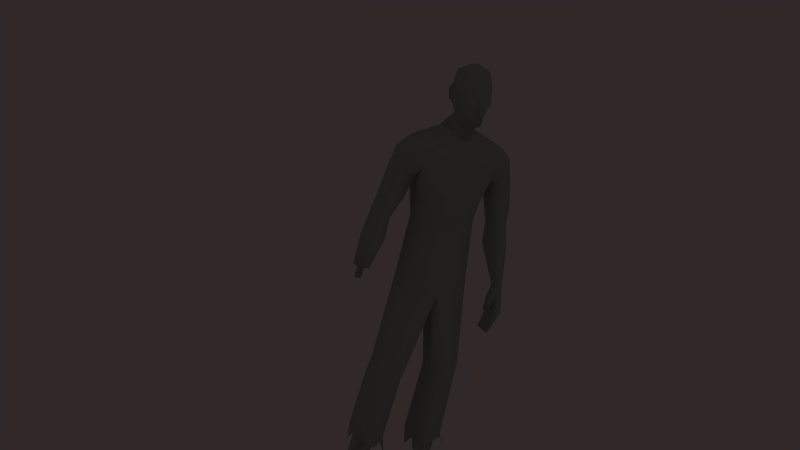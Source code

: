 # Source: zombie.blend  (saved by Blender 2.63.11; exported with 4.5.12 LTS)
import bpy
from mathutils import Matrix  # noqa: F401  (used for matrix-valued properties, if any)

bpy.ops.wm.read_factory_settings(use_empty=True)
scene = bpy.context.scene
scene.name = 'Scene'

# ---- collections
col_collection_1 = bpy.data.collections.new('Collection 1'); scene.collection.children.link(col_collection_1)

# ---- materials (node trees are filled in below, after node groups)
mat_material0 = bpy.data.materials.new('Material0')
mat_material0.alpha_threshold = 0.0
mat_material0.use_transparent_shadow = False
mat_material0.diffuse_color = (0.5098, 0.5098, 0.5098, 1.0)
mat_material0.specular_color = (0.0, 0.0, 0.0)
mat_material0.roughness = 0.5
mat_material0.specular_intensity = 1.0
mat_material0.line_color = (0.0, 0.0, 0.0, 1.0)

# ---- material node trees

# ---- world
world_world = bpy.data.worlds.new('World'); scene.world = world_world
world_world.color = (0.0291, 0.02243, 0.02169)
world_world.use_sun_shadow = False
world_world.sun_shadow_jitter_overblur = 0.0
world_world.cycles.sampling_method = 'MANUAL'
world_world.cycles.sample_map_resolution = 256

# ---- cameras
cam_camera = bpy.data.cameras.new('Camera')
cam_camera.clip_end = 100.0
cam_camera.lens = 35.0
cam_camera.sensor_width = 32.0
cam_camera.sensor_height = 18.0
cam_camera.ortho_scale = 7.314
cam_camera.dof.focus_distance = 0.0
cam_camera.dof.aperture_fstop = 128.0

# ---- lights
light_lamp = bpy.data.lights.new('Lamp', 'POINT')
light_lamp.transmission_factor = 0.0
light_lamp.cutoff_distance = 30.0
light_lamp.energy = 100.0
light_lamp.shadow_buffer_clip_start = 1.001
light_lamp.shadow_soft_size = 1.0
light_lamp.shadow_maximum_resolution = 0.006
light_lamp.use_absolute_resolution = True
light_lamp.cycles.use_multiple_importance_sampling = False

# ---- meshes
me_regroup02 = bpy.data.meshes.new('Regroup02')
me_regroup02.from_pydata([(1.034, 0.02144, 16.47), (1.034, 0.1357, 16.52), (1.182, 0.04753, 16.56), (1.182, 0.02144, 16.56), (0.9545, 0.2642, 15.93), (0.9545, 0.3219, 16.35), (1.034, 0.02144, 15.91), (1.065, 0.02144, 17.01), (1.065, 0.04831, 17.01), (1.057, 0.07668, 16.95), (0.9432, 0.3624, 16.88), (0.9545, 0.4085, 16.62), (0.8864, 0.5431, 16.78), (0.7364, 0.5815, 17.09), (0.903, 0.3796, 17.05), (1.008, 0.3604, 17.17), (1.08, 0.02144, 17.28), (0.8636, 0.4565, 17.51), (0.9545, 0.02144, 17.65), (0.4886, 0.02144, 15.86), (0.4886, 0.2703, 15.87), (0.4722, 0.02144, 15.26), (0.2917, 0.4333, 15.58), (0.6818, 0.4471, 17.78), (0.7386, 0.02144, 17.89), (0.03409, 0.5433, 16.39), (0.5657, 0.504, 16.37), (0.03409, 0.4822, 16.17), (-0.4375, 0.5833, 15.68), (-0.02811, 0.7636, 17.25), (0.1651, 0.6815, 17.14), (-0.1986, 0.7636, 17.04), (0.1423, 0.6815, 16.77), (-0.03947, 0.7636, 16.68), (-0.03947, 0.6886, 16.68), (0.5148, 0.651, 16.88), (-0.3103, 0.5958, 16.91), (-0.1986, 0.6886, 17.04), (-0.4012, 0.5541, 17.23), (-0.02811, 0.6886, 17.25), (-0.2611, 0.5208, 17.8), (0.2162, 0.5458, 17.92), (-0.2866, 0.3208, 16.21), (-0.2554, 0.3208, 16.43), (-0.3075, 0.3208, 16.68), (-0.2449, 0.3751, 16.71), (-0.4429, 0.02144, 16.9), (-0.6095, 0.02144, 17.24), (-0.5783, 0.02144, 17.68), (-0.3908, 0.02144, 18.0), (0.203, 0.02144, 18.13), (-0.4116, 0.02144, 16.68), (-0.3908, 0.02144, 16.41), (-0.4637, 0.02144, 16.18), (-0.7584, 0.6208, 15.59), (-0.8795, 0.02144, 15.5), (-0.7137, 0.02144, 15.83), (1.182, -0.004646, 16.56), (1.034, -0.09281, 16.52), (0.9545, -0.2213, 15.93), (0.9545, -0.279, 16.35), (1.065, -0.005431, 17.01), (1.057, -0.0338, 16.95), (0.9432, -0.3195, 16.88), (0.9545, -0.3656, 16.62), (0.8864, -0.5002, 16.78), (0.7364, -0.5386, 17.09), (0.903, -0.3367, 17.05), (1.008, -0.3175, 17.17), (0.8636, -0.4136, 17.51), (0.4886, -0.2274, 15.87), (0.2917, -0.3904, 15.58), (0.6818, -0.4042, 17.78), (0.5657, -0.4611, 16.37), (0.03409, -0.5004, 16.39), (0.03409, -0.4393, 16.17), (-0.4375, -0.5404, 15.68), (-0.1986, -0.7207, 17.04), (0.1651, -0.6386, 17.14), (-0.02811, -0.7207, 17.25), (-0.03947, -0.7207, 16.68), (0.1423, -0.6386, 16.77), (-0.03947, -0.6457, 16.68), (0.5148, -0.6081, 16.88), (-0.1986, -0.6457, 17.04), (-0.3103, -0.5529, 16.91), (-0.4012, -0.5113, 17.23), (-0.02811, -0.6457, 17.25), (-0.2611, -0.4779, 17.8), (0.2162, -0.5029, 17.92), (-0.2866, -0.2779, 16.21), (-0.2554, -0.2779, 16.43), (-0.2449, -0.3323, 16.71), (-0.3075, -0.2779, 16.68), (-0.7584, -0.5779, 15.59), (0.1842, 3.171, 8.334), (-0.06501, 3.12, 9.5), (-0.06249, 2.942, 9.446), (-0.2539, 3.412, 8.351), (-0.3743, 3.214, 9.497), (-0.2482, 2.854, 8.284), (-0.288, 2.842, 8.845), (-0.5451, 2.875, 9.404), (-0.7172, 2.993, 8.276), (-0.5478, 3.173, 9.462), (-0.7226, 3.259, 8.325), (0.1292, 2.782, 7.429), (0.1831, 2.949, 8.304), (0.133, 2.673, 7.491), (-0.2055, 2.624, 7.514), (-0.2099, 2.831, 7.38), (-0.5673, 2.671, 7.464), (-0.5715, 2.773, 7.411), (0.08364, 2.939, 8.857), (-0.1467, 2.529, 8.358), (0.06548, 2.683, 8.313), (0.0325, 2.503, 8.38), (-0.1428, 2.676, 8.306), (-0.1179, 2.588, 9.004), (-0.1732, 2.896, 9.428), (-0.3715, 2.85, 9.411), (-0.284, 2.626, 8.944), (0.07114, 2.803, 8.811), (-0.105, 1.907, 15.06), (-0.6847, 2.234, 14.67), (-0.5624, 1.864, 15.1), (0.05239, 2.226, 14.69), (-0.3877, 2.526, 13.86), (0.0584, 2.419, 13.97), (-0.7352, 2.396, 14.0), (-0.8438, 1.503, 14.72), (-0.6354, 1.503, 15.28), (0.0, 1.503, 15.14), (0.4042, 1.503, 14.74), (0.4042, 1.503, 14.12), (-0.8646, 1.503, 14.18), (0.07021, 1.622, 13.7), (-0.3854, 1.503, 13.87), (-0.39, 1.622, 13.7), (-0.7488, 1.622, 13.7), (0.111, 2.603, 12.93), (0.111, 1.922, 12.83), (-0.4217, 1.784, 12.81), (-0.419, 2.763, 12.96), (-0.837, 1.922, 12.83), (-0.837, 2.583, 12.93), (-0.02507, 2.718, 11.98), (-0.02507, 2.326, 11.9), (-0.4434, 2.121, 11.89), (-0.4413, 2.928, 12.01), (-0.7696, 2.175, 11.9), (-0.7696, 2.837, 11.99), (0.05802, 2.884, 11.16), (0.06362, 2.415, 11.08), (-0.4292, 2.171, 11.03), (-0.4356, 3.134, 11.16), (-0.8155, 2.236, 11.02), (-0.8215, 3.025, 11.1), (-0.2957, -3.154, 9.513), (-0.1465, -2.948, 9.505), (-0.1488, -3.085, 9.521), (-0.2926, -2.873, 9.487), (-0.4271, -3.101, 9.495), (-0.4245, -2.921, 9.478), (-0.159, -2.886, 9.93), (-0.1613, -3.023, 9.946), (-0.3082, -3.091, 9.938), (-0.3051, -2.81, 9.912), (-0.4396, -3.038, 9.92), (-0.437, -2.859, 9.903), (0.05502, -2.757, 10.0), (0.04927, -3.098, 10.04), (-0.3178, -3.27, 10.02), (-0.3103, -2.567, 9.955), (-0.6464, -3.138, 9.976), (-0.64, -2.689, 9.933), (0.7163, 1.347, -0.02756), (0.2343, 1.172, -0.02756), (0.606, 2.071, -0.02756), (-0.083, 2.232, -0.02756), (-1.366, 1.261, -0.01855), (-1.455, 2.051, -0.01855), (-1.632, 1.681, -0.01855), (-0.7532, 1.35, 0.8009), (-0.3741, 1.124, 2.295), (-0.6427, 0.9428, 2.289), (-1.077, 1.246, 0.796), (-0.7914, 1.687, 0.8519), (-0.4356, 1.655, 2.356), (-1.187, 1.772, 0.8884), (-0.8196, 1.773, 2.399), (-1.279, 0.9136, 2.288), (-1.358, 1.511, 0.8367), (-1.329, 1.739, 2.407), (-1.428, 1.352, 2.341), (0.7163, 1.329, 0.1979), (0.2343, 1.154, 0.1979), (0.606, 2.053, 0.1979), (-0.09689, 2.214, 0.1979), (-1.366, 1.248, 0.1829), (-1.455, 2.038, 0.1829), (-1.632, 1.668, 0.1829), (0.606, -2.028, -0.02756), (0.2343, -1.129, -0.02756), (0.7163, -1.304, -0.02756), (-0.083, -2.189, -0.02756), (-1.366, -1.218, -0.01855), (-1.455, -2.008, -0.01855), (-1.632, -1.638, -0.01855), (-0.6427, -0.8999, 2.289), (-0.3741, -1.081, 2.295), (-0.7532, -1.307, 0.8009), (-1.077, -1.203, 0.796), (-0.4356, -1.612, 2.356), (-0.7914, -1.644, 0.8519), (-0.8196, -1.73, 2.399), (-1.187, -1.73, 0.8884), (-1.279, -0.8707, 2.288), (-1.358, -1.468, 0.8367), (-1.329, -1.696, 2.407), (-1.428, -1.31, 2.341), (0.7163, -1.286, 0.1979), (0.2343, -1.111, 0.1979), (0.606, -2.01, 0.1979), (-0.09689, -2.171, 0.1979), (-1.366, -1.205, 0.1829), (-1.455, -1.996, 0.1829), (-1.632, -1.625, 0.1829), (0.5714, 0.02144, 9.196), (0.6091, 0.6238, 9.377), (0.7014, 0.02144, 10.48), (0.5903, 0.6558, 10.44), (0.0, 1.374, 9.818), (0.0, 1.305, 10.77), (-0.8286, 1.307, 9.773), (-0.566, 1.351, 10.8), (0.1287, 0.5816, 5.813), (0.25, 0.02144, 8.565), (0.4438, 0.8519, 5.82), (0.3302, 1.496, 5.896), (-0.07881, 1.822, 5.95), (-0.6607, 0.02144, 8.776), (-0.6177, 0.538, 5.811), (-0.6765, 1.772, 5.959), (0.3228, 0.8988, 5.301), (-0.02695, 0.6285, 5.307), (0.1769, 1.518, 5.352), (-0.2344, 1.869, 5.444), (-0.7733, 0.5849, 5.305), (-0.8321, 1.819, 5.453), (-0.1515, 0.9769, 2.403), (-0.5312, 0.7066, 2.395), (-0.2384, 1.771, 2.487), (-0.7812, 1.947, 2.547), (-1.431, 0.663, 2.394), (-1.501, 1.897, 2.557), (-0.2273, 1.152, 2.048), (-1.157, 2.029, 1.989), (-0.4183, 2.229, 1.66), (0.0, 0.7394, 1.798), (-0.9091, 0.5394, 1.813), (0.6091, -0.5809, 9.377), (0.5903, -0.613, 10.44), (0.0, -1.331, 9.818), (0.0, -1.262, 10.77), (-0.566, -1.308, 10.8), (-0.8286, -1.264, 9.773), (0.1287, -0.5388, 5.813), (0.4438, -0.809, 5.82), (0.3302, -1.453, 5.896), (-0.07881, -1.779, 5.95), (-0.6177, -0.4951, 5.811), (-0.6765, -1.729, 5.959), (0.3228, -0.8559, 5.301), (-0.02695, -0.5856, 5.307), (0.1769, -1.475, 5.352), (-0.2344, -1.826, 5.444), (-0.7733, -0.542, 5.305), (-0.8321, -1.776, 5.453), (-0.1515, -0.934, 2.403), (-0.5312, -0.6638, 2.395), (-0.2384, -1.728, 2.487), (-0.7812, -1.904, 2.547), (-1.431, -0.6201, 2.394), (-1.501, -1.854, 2.557), (-0.2273, -1.109, 2.048), (-1.157, -1.986, 1.989), (-0.4183, -2.186, 1.66), (0.0, -0.6965, 1.798), (-0.9091, -0.4965, 1.813), (-1.071, 0.02144, 9.642), (-0.8854, 0.02144, 10.73), (-1.018, 0.7071, 9.72), (-0.7961, 0.6416, 10.76), (-0.7921, 1.194, 5.877), (-0.9477, 1.241, 5.37), (-1.641, 1.319, 2.466), (-1.736, 1.654, 1.865), (-1.761, 0.9894, 2.137), (-1.018, -0.6642, 9.72), (-0.7961, -0.5988, 10.76), (-0.7921, -1.151, 5.877), (-0.9477, -1.198, 5.37), (-1.641, -1.276, 2.466), (-1.736, -1.611, 1.865), (-1.761, -0.9465, 2.137), (0.7986, 0.02144, 12.11), (0.4792, 0.7833, 12.09), (0.7153, 0.9583, 13.04), (0.9444, 0.02144, 13.09), (0.7153, 1.058, 14.11), (0.9444, 0.02144, 14.21), (0.375, 1.083, 14.88), (0.0, 1.208, 12.07), (0.0, 1.358, 13.04), (0.0, 1.075, 15.42), (0.4792, -0.7404, 12.09), (0.7153, -0.9154, 13.04), (0.7153, -1.015, 14.11), (0.375, -1.04, 14.88), (0.0, -1.165, 12.07), (0.0, -1.315, 13.04), (0.4042, -1.46, 14.12), (0.4042, -1.46, 14.74), (0.0, -1.46, 15.14), (0.0, -1.032, 15.42), (-0.3854, -1.46, 13.87), (-0.6354, -1.46, 15.28), (0.07021, -1.579, 13.7), (-0.5451, 1.254, 12.08), (-0.7188, 1.404, 13.03), (-0.7426, 0.6416, 12.04), (-0.9152, 0.6416, 13.01), (-1.094, 0.6416, 14.22), (-1.058, 0.6416, 14.72), (-0.933, 0.6416, 15.27), (-0.8318, 0.02144, 11.91), (-0.8973, 0.02144, 12.87), (-1.04, 0.02144, 14.12), (-1.04, 0.02144, 14.66), (-0.9509, 0.02144, 15.2), (-0.5451, -1.211, 12.08), (-0.7188, -1.361, 13.03), (-0.8646, -1.46, 14.18), (-0.7426, -0.5988, 12.04), (-0.9152, -0.5988, 13.01), (-1.094, -0.5988, 14.22), (-0.8438, -1.46, 14.72), (-1.058, -0.5988, 14.72), (-0.933, -0.5988, 15.27), (-0.39, -1.579, 13.7), (-0.5624, -1.821, 15.1), (-0.6847, -2.191, 14.67), (-0.105, -1.864, 15.06), (0.05239, -2.183, 14.69), (0.0584, -2.376, 13.97), (-0.3877, -2.483, 13.86), (-0.7352, -2.354, 14.0), (-0.7488, -1.579, 13.7), (0.111, -2.56, 12.93), (0.111, -1.879, 12.83), (-0.4217, -1.742, 12.81), (-0.419, -2.72, 12.96), (-0.837, -1.879, 12.83), (-0.837, -2.54, 12.93), (-0.02507, -2.675, 11.98), (-0.02507, -2.283, 11.9), (-0.4434, -2.078, 11.89), (-0.4413, -2.885, 12.01), (-0.7696, -2.133, 11.9), (-0.7696, -2.794, 11.99), (0.05802, -2.841, 11.16), (0.06362, -2.372, 11.08), (-0.4292, -2.128, 11.03), (-0.4356, -3.091, 11.16), (-0.8155, -2.193, 11.02), (-0.8215, -2.982, 11.1)], [], [(0, 1, 2), (0, 2, 3), (0, 4, 5), (0, 5, 1), (0, 6, 4), (2, 7, 3), (2, 8, 7), (2, 1, 9), (9, 8, 2), (1, 10, 9), (1, 5, 11), (11, 10, 1), (11, 12, 10), (12, 13, 10), (9, 10, 14), (10, 13, 14), (13, 15, 14), (14, 15, 9), (15, 8, 9), (8, 16, 7), (8, 15, 16), (15, 17, 16), (17, 18, 16), (15, 13, 17), (19, 4, 6), (19, 20, 4), (19, 21, 20), (21, 22, 20), (18, 23, 24), (18, 17, 23), (4, 25, 26), (4, 20, 25), (20, 27, 25), (20, 22, 27), (22, 28, 27), (29, 30, 31), (32, 33, 31), (30, 32, 31), (32, 25, 34), (32, 35, 26), (26, 5, 4), (5, 26, 11), (26, 35, 12), (26, 12, 11), (35, 13, 12), (26, 25, 32), (35, 32, 30), (34, 36, 37), (36, 38, 37), (38, 39, 37), (38, 40, 39), (39, 40, 41), (41, 23, 30), (23, 17, 30), (41, 30, 39), (17, 13, 30), (30, 13, 35), (27, 28, 42), (27, 42, 25), (42, 43, 25), (25, 43, 34), (43, 44, 45), (45, 36, 34), (44, 46, 36), (46, 38, 36), (46, 47, 38), (47, 48, 38), (48, 40, 38), (40, 48, 49), (41, 40, 49), (49, 50, 41), (50, 24, 41), (24, 23, 41), (45, 34, 43), (45, 44, 36), (44, 51, 46), (43, 52, 44), (52, 51, 44), (42, 52, 43), (42, 53, 52), (54, 55, 56), (28, 54, 42), (54, 56, 42), (56, 53, 42), (32, 34, 33), (29, 39, 30), (33, 34, 37), (33, 37, 31), (31, 37, 39), (31, 39, 29), (0, 57, 58), (0, 3, 57), (0, 59, 6), (0, 60, 59), (0, 58, 60), (3, 7, 57), (7, 61, 57), (62, 58, 57), (57, 61, 62), (62, 63, 58), (64, 60, 58), (58, 63, 64), (63, 65, 64), (63, 66, 65), (67, 63, 62), (67, 66, 63), (67, 68, 66), (62, 68, 67), (62, 61, 68), (7, 16, 61), (16, 68, 61), (16, 69, 68), (16, 18, 69), (69, 66, 68), (6, 59, 19), (59, 70, 19), (70, 21, 19), (70, 71, 21), (24, 72, 18), (72, 69, 18), (73, 74, 59), (74, 70, 59), (74, 75, 70), (75, 71, 70), (75, 76, 71), (77, 78, 79), (77, 80, 81), (77, 81, 78), (82, 74, 81), (73, 83, 81), (59, 60, 73), (64, 73, 60), (65, 83, 73), (64, 65, 73), (65, 66, 83), (81, 74, 73), (78, 81, 83), (84, 85, 82), (84, 86, 85), (84, 87, 86), (87, 88, 86), (89, 88, 87), (78, 72, 89), (78, 69, 72), (87, 78, 89), (78, 66, 69), (83, 66, 78), (90, 76, 75), (74, 90, 75), (74, 91, 90), (82, 91, 74), (92, 93, 91), (82, 85, 92), (85, 46, 93), (85, 86, 46), (86, 47, 46), (86, 48, 47), (86, 88, 48), (49, 48, 88), (49, 88, 89), (89, 50, 49), (89, 24, 50), (89, 72, 24), (91, 82, 92), (85, 93, 92), (46, 51, 93), (93, 52, 91), (93, 51, 52), (91, 52, 90), (52, 53, 90), (56, 55, 94), (90, 94, 76), (90, 56, 94), (90, 53, 56), (80, 82, 81), (78, 87, 79), (84, 82, 80), (77, 84, 80), (87, 84, 77), (79, 87, 77), (95, 96, 97), (98, 99, 96), (98, 96, 95), (100, 101, 102), (100, 102, 103), (103, 102, 104), (103, 104, 105), (105, 104, 99), (105, 99, 98), (106, 95, 107), (106, 107, 108), (108, 107, 100), (108, 100, 109), (110, 98, 95), (110, 95, 106), (109, 100, 103), (109, 103, 111), (111, 103, 105), (111, 105, 112), (112, 105, 98), (112, 98, 110), (107, 95, 113), (97, 113, 95), (114, 115, 116), (100, 107, 101), (114, 117, 115), (113, 101, 107), (118, 119, 120), (118, 120, 121), (118, 97, 119), (118, 113, 97), (122, 113, 118), (121, 120, 101), (101, 113, 122), (116, 118, 121), (116, 121, 114), (115, 122, 118), (115, 118, 116), (114, 121, 101), (114, 101, 117), (117, 101, 122), (117, 122, 115), (101, 120, 102), (106, 108, 109), (106, 109, 110), (110, 109, 111), (110, 111, 112), (123, 124, 125), (123, 126, 124), (127, 126, 128), (124, 127, 129), (126, 127, 124), (124, 130, 131), (124, 131, 125), (123, 131, 132), (125, 131, 123), (123, 132, 133), (123, 133, 126), (126, 133, 134), (126, 134, 128), (129, 135, 130), (129, 130, 124), (128, 134, 136), (136, 137, 138), (138, 135, 139), (139, 135, 129), (140, 128, 136), (140, 136, 141), (141, 136, 138), (141, 138, 142), (143, 127, 128), (143, 128, 140), (142, 138, 139), (142, 139, 144), (144, 139, 129), (144, 129, 145), (145, 129, 127), (145, 127, 143), (146, 140, 141), (146, 141, 147), (147, 141, 142), (147, 142, 148), (149, 143, 140), (149, 140, 146), (148, 142, 144), (148, 144, 150), (150, 144, 145), (150, 145, 151), (151, 145, 143), (151, 143, 149), (152, 146, 147), (152, 147, 153), (153, 147, 148), (153, 148, 154), (155, 149, 146), (155, 146, 152), (154, 148, 150), (154, 150, 156), (156, 150, 151), (156, 151, 157), (157, 151, 149), (157, 149, 155), (96, 152, 153), (96, 153, 97), (97, 153, 154), (97, 154, 120), (99, 155, 152), (99, 152, 96), (120, 154, 156), (120, 156, 102), (102, 156, 157), (102, 157, 104), (104, 157, 155), (104, 155, 99), (158, 159, 160), (158, 161, 159), (158, 162, 161), (161, 162, 163), (159, 164, 165), (159, 165, 160), (160, 165, 166), (160, 166, 158), (161, 167, 164), (161, 164, 159), (158, 166, 168), (158, 168, 162), (162, 168, 169), (162, 169, 163), (163, 169, 167), (163, 167, 161), (164, 170, 171), (164, 171, 165), (165, 171, 172), (165, 172, 166), (167, 173, 170), (167, 170, 164), (166, 172, 174), (166, 174, 168), (168, 174, 175), (168, 175, 169), (169, 175, 173), (169, 173, 167), (176, 177, 178), (177, 179, 178), (177, 180, 179), (180, 181, 179), (180, 182, 181), (183, 184, 185), (183, 185, 186), (187, 188, 184), (187, 184, 183), (189, 190, 188), (189, 188, 187), (186, 185, 191), (186, 191, 192), (189, 193, 190), (192, 193, 189), (192, 191, 194), (192, 194, 193), (195, 183, 186), (195, 186, 196), (197, 187, 183), (197, 183, 195), (198, 189, 187), (198, 187, 197), (199, 186, 192), (196, 186, 199), (200, 192, 189), (200, 189, 198), (199, 192, 201), (201, 192, 200), (176, 195, 196), (176, 196, 177), (178, 197, 195), (178, 195, 176), (179, 198, 197), (179, 197, 178), (177, 196, 199), (177, 199, 180), (181, 200, 198), (181, 198, 179), (180, 199, 201), (180, 201, 182), (182, 201, 200), (182, 200, 181), (202, 203, 204), (202, 205, 203), (205, 206, 203), (205, 207, 206), (207, 208, 206), (209, 210, 211), (212, 209, 211), (210, 213, 214), (211, 210, 214), (213, 215, 216), (214, 213, 216), (217, 209, 212), (218, 217, 212), (215, 219, 216), (216, 219, 218), (220, 217, 218), (219, 220, 218), (212, 211, 221), (222, 212, 221), (211, 214, 223), (221, 211, 223), (214, 216, 224), (223, 214, 224), (218, 212, 225), (225, 212, 222), (216, 218, 226), (224, 216, 226), (227, 218, 225), (226, 218, 227), (222, 221, 204), (203, 222, 204), (221, 223, 202), (204, 221, 202), (223, 224, 205), (202, 223, 205), (225, 222, 203), (206, 225, 203), (224, 226, 207), (205, 224, 207), (227, 225, 206), (208, 227, 206), (226, 227, 208), (207, 226, 208), (228, 229, 230), (229, 231, 230), (229, 232, 231), (232, 233, 231), (232, 234, 235), (235, 233, 232), (236, 228, 237), (238, 228, 236), (238, 229, 228), (239, 229, 238), (239, 232, 229), (240, 232, 239), (236, 237, 241), (236, 241, 242), (243, 234, 232), (243, 232, 240), (244, 238, 236), (244, 236, 245), (246, 239, 238), (246, 238, 244), (247, 240, 239), (247, 239, 246), (245, 236, 242), (245, 242, 248), (249, 243, 240), (249, 240, 247), (250, 244, 245), (250, 245, 251), (252, 246, 244), (252, 244, 250), (252, 247, 246), (253, 247, 252), (251, 245, 248), (251, 248, 254), (255, 249, 247), (255, 247, 253), (184, 250, 251), (184, 251, 185), (188, 252, 250), (188, 250, 184), (190, 253, 252), (190, 252, 188), (185, 251, 254), (185, 254, 191), (193, 255, 253), (193, 253, 190), (256, 252, 250), (253, 257, 255), (252, 258, 253), (259, 250, 251), (260, 251, 254), (230, 261, 228), (230, 262, 261), (262, 263, 261), (262, 264, 263), (265, 266, 263), (263, 264, 265), (237, 228, 267), (267, 228, 268), (228, 261, 268), (268, 261, 269), (261, 263, 269), (269, 263, 270), (241, 237, 267), (271, 241, 267), (263, 266, 272), (270, 263, 272), (267, 268, 273), (274, 267, 273), (268, 269, 275), (273, 268, 275), (269, 270, 276), (275, 269, 276), (271, 267, 274), (277, 271, 274), (270, 272, 278), (276, 270, 278), (274, 273, 279), (280, 274, 279), (273, 275, 281), (279, 273, 281), (275, 276, 281), (281, 276, 282), (277, 274, 280), (283, 277, 280), (276, 278, 284), (282, 276, 284), (280, 279, 210), (209, 280, 210), (279, 281, 213), (210, 279, 213), (281, 282, 215), (213, 281, 215), (283, 280, 209), (217, 283, 209), (282, 284, 219), (215, 282, 219), (279, 281, 285), (284, 286, 282), (282, 287, 281), (280, 279, 288), (283, 280, 289), (290, 291, 292), (292, 291, 293), (292, 293, 235), (235, 234, 292), (294, 292, 234), (294, 234, 243), (242, 241, 290), (294, 290, 292), (242, 290, 294), (248, 242, 294), (248, 294, 295), (295, 294, 243), (295, 243, 249), (254, 248, 295), (254, 295, 296), (296, 295, 249), (296, 249, 255), (191, 254, 296), (191, 296, 194), (194, 296, 255), (194, 255, 193), (296, 255, 297), (296, 298, 254), (299, 291, 290), (300, 291, 299), (265, 300, 299), (299, 266, 265), (266, 299, 301), (272, 266, 301), (290, 241, 271), (299, 290, 301), (301, 290, 271), (301, 271, 277), (302, 301, 277), (272, 301, 302), (278, 272, 302), (302, 277, 283), (303, 302, 283), (278, 302, 303), (284, 278, 303), (303, 283, 217), (220, 303, 217), (284, 303, 220), (219, 284, 220), (304, 284, 303), (283, 305, 303), (306, 231, 307), (230, 231, 306), (307, 308, 306), (306, 308, 309), (308, 310, 309), (309, 310, 311), (310, 21, 311), (310, 312, 21), (231, 233, 307), (307, 233, 313), (313, 308, 307), (313, 314, 308), (314, 134, 308), (308, 134, 310), (134, 133, 310), (133, 312, 310), (312, 133, 132), (312, 132, 315), (312, 315, 22), (21, 312, 22), (137, 134, 314), (132, 131, 315), (315, 131, 28), (315, 28, 22), (136, 134, 137), (316, 262, 306), (306, 262, 230), (306, 317, 316), (309, 317, 306), (309, 318, 317), (311, 318, 309), (311, 21, 318), (21, 319, 318), (316, 264, 262), (320, 264, 316), (316, 317, 320), (317, 321, 320), (317, 322, 321), (318, 322, 317), (318, 323, 322), (318, 319, 323), (324, 323, 319), (325, 324, 319), (71, 325, 319), (71, 319, 21), (321, 322, 326), (325, 327, 324), (76, 327, 325), (71, 76, 325), (326, 322, 328), (233, 329, 313), (233, 235, 329), (329, 314, 313), (329, 330, 314), (330, 137, 314), (137, 330, 135), (235, 293, 329), (293, 331, 329), (331, 330, 329), (331, 332, 330), (332, 135, 330), (332, 333, 135), (333, 130, 135), (333, 334, 130), (334, 131, 130), (334, 335, 131), (131, 335, 54), (54, 28, 131), (293, 291, 331), (291, 336, 331), (336, 332, 331), (336, 337, 332), (337, 333, 332), (337, 338, 333), (338, 334, 333), (338, 339, 334), (339, 335, 334), (339, 340, 335), (340, 54, 335), (340, 55, 54), (138, 137, 135), (320, 341, 264), (341, 265, 264), (320, 321, 341), (321, 342, 341), (321, 326, 342), (343, 342, 326), (341, 300, 265), (341, 344, 300), (341, 342, 344), (342, 345, 344), (342, 343, 345), (343, 346, 345), (343, 347, 346), (347, 348, 346), (347, 327, 348), (327, 349, 348), (94, 349, 327), (327, 76, 94), (344, 291, 300), (344, 336, 291), (344, 345, 336), (345, 337, 336), (345, 346, 337), (346, 338, 337), (346, 348, 338), (348, 339, 338), (348, 349, 339), (349, 340, 339), (349, 94, 340), (94, 55, 340), (343, 326, 350), (351, 352, 353), (352, 354, 353), (355, 354, 356), (357, 356, 352), (352, 356, 354), (327, 347, 352), (351, 327, 352), (353, 327, 351), (354, 323, 353), (322, 323, 354), (355, 322, 354), (347, 343, 357), (352, 347, 357), (328, 322, 355), (350, 326, 328), (358, 343, 350), (357, 343, 358), (328, 355, 359), (360, 328, 359), (350, 328, 360), (361, 350, 360), (355, 356, 362), (359, 355, 362), (358, 350, 361), (363, 358, 361), (357, 358, 363), (364, 357, 363), (356, 357, 364), (362, 356, 364), (360, 359, 365), (366, 360, 365), (361, 360, 366), (367, 361, 366), (359, 362, 368), (365, 359, 368), (363, 361, 367), (369, 363, 367), (364, 363, 369), (370, 364, 369), (362, 364, 370), (368, 362, 370), (366, 365, 371), (372, 366, 371), (367, 366, 372), (373, 367, 372), (365, 368, 374), (371, 365, 374), (369, 367, 373), (375, 369, 373), (370, 369, 375), (376, 370, 375), (368, 370, 376), (374, 368, 376), (372, 371, 171), (170, 372, 171), (373, 372, 170), (173, 373, 170), (371, 374, 172), (171, 371, 172), (375, 373, 173), (175, 375, 173), (376, 375, 175), (174, 376, 175), (374, 376, 174), (172, 374, 174), (324, 327, 353), (323, 324, 353)])
me_regroup02.polygons.foreach_set('use_smooth', [True] * 735)
_uv = me_regroup02.uv_layers.new(name='UVMap')
_uv.uv.foreach_set('vector', [0.7589, 0.862, 0.7687, 0.8661, 0.7609, 0.8715, 0.7609, 0.8715, 0.7589, 0.8715, 0.7589, 0.862, 0.7589, 0.862, 0.7812, 0.8249, 0.7861, 0.8522, 0.7589, 0.862, 0.7861, 0.8522, 0.7687, 0.8661, 0.7589, 0.8258, 0.7812, 0.8249, 0.7589, 0.862, 0.7609, 0.8715, 0.7589, 0.9062, 0.7589, 0.8715, 0.7609, 0.8715, 0.7612, 0.9062, 0.7589, 0.9062, 0.7609, 0.8715, 0.7687, 0.8661, 0.7636, 0.9018, 0.7636, 0.9018, 0.7612, 0.9062, 0.7609, 0.8715, 0.7687, 0.8661, 0.7898, 0.8972, 0.7636, 0.9018, 0.7687, 0.8661, 0.7861, 0.8522, 0.793, 0.8749, 0.793, 0.8749, 0.7898, 0.8972, 0.7687, 0.8661, 0.793, 0.8749, 0.8058, 0.8887, 0.7898, 0.8972, 0.8058, 0.8887, 0.8169, 0.916, 0.7898, 0.8972, 0.7636, 0.9018, 0.7898, 0.8972, 0.7927, 0.9122, 0.7898, 0.8972, 0.8169, 0.916, 0.7927, 0.9122, 0.8169, 0.916, 0.7876, 0.9174, 0.7927, 0.9122, 0.7927, 0.9122, 0.7876, 0.9174, 0.7636, 0.9018, 0.7876, 0.9174, 0.7612, 0.9062, 0.7636, 0.9018, 0.7612, 0.9062, 0.7589, 0.9243, 0.7589, 0.9062, 0.7612, 0.9062, 0.7876, 0.9174, 0.7589, 0.9243, 0.7876, 0.9174, 0.8006, 0.9399, 0.7589, 0.9243, 0.8006, 0.9399, 0.7589, 0.9476, 0.7589, 0.9243, 0.7876, 0.9174, 0.8169, 0.916, 0.8006, 0.9399, 0.7589, 0.7908, 0.7812, 0.8249, 0.7589, 0.8258, 0.7589, 0.7908, 0.8072, 0.7973, 0.7812, 0.8249, 0.7589, 0.7908, 0.7589, 0.7784, 0.8072, 0.7973, 0.7589, 0.7784, 0.8533, 0.7898, 0.8072, 0.7973, 0.7589, 0.9476, 0.8103, 0.9582, 0.7589, 0.9662, 0.7589, 0.9476, 0.8006, 0.9399, 0.8103, 0.9582, 0.7812, 0.8249, 0.895, 0.8415, 0.8243, 0.8452, 0.7812, 0.8249, 0.8072, 0.7973, 0.895, 0.8415, 0.8072, 0.7973, 0.8972, 0.8177, 0.895, 0.8415, 0.8072, 0.7973, 0.8533, 0.7898, 0.8972, 0.8177, 0.8533, 0.7898, 0.9397, 0.8132, 0.8972, 0.8177, 0.8963, 0.9291, 0.8767, 0.9261, 0.9117, 0.9119, 0.8793, 0.89, 0.8974, 0.8798, 0.9117, 0.9119, 0.8767, 0.9261, 0.8793, 0.89, 0.9117, 0.9119, 0.8793, 0.89, 0.895, 0.8415, 0.8994, 0.8797, 0.8793, 0.89, 0.8385, 0.8998, 0.8243, 0.8452, 0.8243, 0.8452, 0.7861, 0.8522, 0.7812, 0.8249, 0.7861, 0.8522, 0.8243, 0.8452, 0.793, 0.8749, 0.8243, 0.8452, 0.8385, 0.8998, 0.8058, 0.8887, 0.8243, 0.8452, 0.8058, 0.8887, 0.793, 0.8749, 0.8385, 0.8998, 0.8169, 0.916, 0.8058, 0.8887, 0.8243, 0.8452, 0.895, 0.8415, 0.8793, 0.89, 0.8385, 0.8998, 0.8793, 0.89, 0.8767, 0.9261, 0.8994, 0.8797, 0.9297, 0.9028, 0.9149, 0.9143, 0.9297, 0.9028, 0.9393, 0.9275, 0.9149, 0.9143, 0.9393, 0.9275, 0.8982, 0.9327, 0.9149, 0.9143, 0.9393, 0.9275, 0.9307, 0.9605, 0.8982, 0.9327, 0.8982, 0.9327, 0.9307, 0.9605, 0.8689, 0.9699, 0.8689, 0.9699, 0.8103, 0.9582, 0.8767, 0.9261, 0.8103, 0.9582, 0.8006, 0.9399, 0.8767, 0.9261, 0.8689, 0.9699, 0.8767, 0.9261, 0.8982, 0.9327, 0.8006, 0.9399, 0.8169, 0.916, 0.8767, 0.9261, 0.8767, 0.9261, 0.8169, 0.916, 0.8385, 0.8998, 0.8972, 0.8177, 0.9397, 0.8132, 0.952, 0.8249, 0.8972, 0.8177, 0.952, 0.8249, 0.895, 0.8415, 0.952, 0.8249, 0.9494, 0.8444, 0.895, 0.8415, 0.895, 0.8415, 0.9494, 0.8444, 0.8994, 0.8797, 0.9494, 0.8444, 0.9536, 0.8791, 0.9422, 0.8831, 0.9422, 0.8831, 0.9297, 0.9028, 0.8994, 0.8797, 0.9536, 0.8791, 0.9976, 0.9064, 0.9297, 0.9028, 0.9976, 0.9064, 0.9393, 0.9275, 0.9297, 0.9028, 0.9976, 0.9064, 0.9976, 0.9288, 0.9393, 0.9275, 0.9976, 0.9288, 0.9976, 0.9524, 0.9393, 0.9275, 0.9976, 0.9524, 0.9307, 0.9605, 0.9393, 0.9275, 0.9307, 0.9605, 0.9976, 0.9524, 0.9976, 0.971, 0.8689, 0.9699, 0.9307, 0.9605, 0.9976, 0.971, 0.9976, 0.971, 0.7589, 0.9982, 0.8689, 0.9699, 0.7589, 0.9982, 0.7589, 0.9662, 0.8689, 0.9699, 0.7589, 0.9662, 0.8103, 0.9582, 0.8689, 0.9699, 0.9422, 0.8831, 0.8994, 0.8797, 0.9494, 0.8444, 0.9422, 0.8831, 0.9536, 0.8791, 0.9297, 0.9028, 0.9536, 0.8791, 0.9976, 0.8792, 0.9976, 0.9064, 0.9494, 0.8444, 0.9976, 0.8443, 0.9536, 0.8791, 0.9976, 0.8443, 0.9976, 0.8792, 0.9536, 0.8791, 0.952, 0.8249, 0.9976, 0.8443, 0.9494, 0.8444, 0.952, 0.8249, 0.9976, 0.8281, 0.9976, 0.8443, 0.9533, 0.8209, 0.9976, 0.8158, 0.9976, 0.8212, 0.9397, 0.8132, 0.9533, 0.8209, 0.952, 0.8249, 0.9533, 0.8209, 0.9976, 0.8212, 0.952, 0.8249, 0.9976, 0.8212, 0.9976, 0.8281, 0.952, 0.8249, 0.8793, 0.89, 0.8994, 0.8797, 0.8974, 0.8798, 0.8963, 0.9291, 0.8982, 0.9327, 0.8767, 0.9261, 0.8974, 0.8798, 0.8994, 0.8797, 0.9149, 0.9143, 0.8974, 0.8798, 0.9149, 0.9143, 0.9117, 0.9119, 0.9117, 0.9119, 0.9149, 0.9143, 0.8982, 0.9327, 0.9117, 0.9119, 0.8982, 0.9327, 0.8963, 0.9291, 0.757, 0.8715, 0.7492, 0.8661, 0.7589, 0.862, 0.7589, 0.862, 0.7589, 0.8715, 0.757, 0.8715, 0.7589, 0.862, 0.7367, 0.8249, 0.7589, 0.8258, 0.7589, 0.862, 0.7318, 0.8522, 0.7367, 0.8249, 0.7589, 0.862, 0.7492, 0.8661, 0.7318, 0.8522, 0.7589, 0.8715, 0.7589, 0.9062, 0.757, 0.8715, 0.7589, 0.9062, 0.7567, 0.9062, 0.757, 0.8715, 0.7543, 0.9018, 0.7492, 0.8661, 0.757, 0.8715, 0.757, 0.8715, 0.7567, 0.9062, 0.7543, 0.9018, 0.7543, 0.9018, 0.7281, 0.8972, 0.7492, 0.8661, 0.7248, 0.8749, 0.7318, 0.8522, 0.7492, 0.8661, 0.7492, 0.8661, 0.7281, 0.8972, 0.7248, 0.8749, 0.7281, 0.8972, 0.7121, 0.8887, 0.7248, 0.8749, 0.7281, 0.8972, 0.701, 0.916, 0.7121, 0.8887, 0.7252, 0.9122, 0.7281, 0.8972, 0.7543, 0.9018, 0.7252, 0.9122, 0.701, 0.916, 0.7281, 0.8972, 0.7252, 0.9122, 0.7303, 0.9174, 0.701, 0.916, 0.7543, 0.9018, 0.7303, 0.9174, 0.7252, 0.9122, 0.7543, 0.9018, 0.7567, 0.9062, 0.7303, 0.9174, 0.7589, 0.9062, 0.7589, 0.9243, 0.7567, 0.9062, 0.7589, 0.9243, 0.7303, 0.9174, 0.7567, 0.9062, 0.7589, 0.9243, 0.7173, 0.9399, 0.7303, 0.9174, 0.7589, 0.9243, 0.7589, 0.9476, 0.7173, 0.9399, 0.7173, 0.9399, 0.701, 0.916, 0.7303, 0.9174, 0.7589, 0.8258, 0.7367, 0.8249, 0.7589, 0.7908, 0.7367, 0.8249, 0.7107, 0.7973, 0.7589, 0.7908, 0.7107, 0.7973, 0.7589, 0.7784, 0.7589, 0.7908, 0.7107, 0.7973, 0.6646, 0.7898, 0.7589, 0.7784, 0.7589, 0.9662, 0.7076, 0.9582, 0.7589, 0.9476, 0.7076, 0.9582, 0.7173, 0.9399, 0.7589, 0.9476, 0.6935, 0.8452, 0.6229, 0.8415, 0.7367, 0.8249, 0.6229, 0.8415, 0.7107, 0.7973, 0.7367, 0.8249, 0.6229, 0.8415, 0.6207, 0.8177, 0.7107, 0.7973, 0.6207, 0.8177, 0.6646, 0.7898, 0.7107, 0.7973, 0.6207, 0.8177, 0.5782, 0.8132, 0.6646, 0.7898, 0.6062, 0.9119, 0.6412, 0.9261, 0.6216, 0.9291, 0.6062, 0.9119, 0.6205, 0.8798, 0.6386, 0.89, 0.6062, 0.9119, 0.6386, 0.89, 0.6412, 0.9261, 0.6185, 0.8797, 0.6229, 0.8415, 0.6386, 0.89, 0.6935, 0.8452, 0.6794, 0.8998, 0.6386, 0.89, 0.7367, 0.8249, 0.7318, 0.8522, 0.6935, 0.8452, 0.7248, 0.8749, 0.6935, 0.8452, 0.7318, 0.8522, 0.7121, 0.8887, 0.6794, 0.8998, 0.6935, 0.8452, 0.7248, 0.8749, 0.7121, 0.8887, 0.6935, 0.8452, 0.7121, 0.8887, 0.701, 0.916, 0.6794, 0.8998, 0.6386, 0.89, 0.6229, 0.8415, 0.6935, 0.8452, 0.6412, 0.9261, 0.6386, 0.89, 0.6794, 0.8998, 0.603, 0.9143, 0.5882, 0.9028, 0.6185, 0.8797, 0.603, 0.9143, 0.5786, 0.9275, 0.5882, 0.9028, 0.603, 0.9143, 0.6197, 0.9327, 0.5786, 0.9275, 0.6197, 0.9327, 0.5872, 0.9605, 0.5786, 0.9275, 0.649, 0.9699, 0.5872, 0.9605, 0.6197, 0.9327, 0.6412, 0.9261, 0.7076, 0.9582, 0.649, 0.9699, 0.6412, 0.9261, 0.7173, 0.9399, 0.7076, 0.9582, 0.6197, 0.9327, 0.6412, 0.9261, 0.649, 0.9699, 0.6412, 0.9261, 0.701, 0.916, 0.7173, 0.9399, 0.6794, 0.8998, 0.701, 0.916, 0.6412, 0.9261, 0.5659, 0.8249, 0.5782, 0.8132, 0.6207, 0.8177, 0.6229, 0.8415, 0.5659, 0.8249, 0.6207, 0.8177, 0.6229, 0.8415, 0.5685, 0.8444, 0.5659, 0.8249, 0.6185, 0.8797, 0.5685, 0.8444, 0.6229, 0.8415, 0.5757, 0.8831, 0.5642, 0.8791, 0.5685, 0.8444, 0.6185, 0.8797, 0.5882, 0.9028, 0.5757, 0.8831, 0.5882, 0.9028, 0.5203, 0.9064, 0.5642, 0.8791, 0.5882, 0.9028, 0.5786, 0.9275, 0.5203, 0.9064, 0.5786, 0.9275, 0.5203, 0.9288, 0.5203, 0.9064, 0.5786, 0.9275, 0.5203, 0.9524, 0.5203, 0.9288, 0.5786, 0.9275, 0.5872, 0.9605, 0.5203, 0.9524, 0.5203, 0.971, 0.5203, 0.9524, 0.5872, 0.9605, 0.5203, 0.971, 0.5872, 0.9605, 0.649, 0.9699, 0.649, 0.9699, 0.7589, 0.9982, 0.5203, 0.971, 0.649, 0.9699, 0.7589, 0.9662, 0.7589, 0.9982, 0.649, 0.9699, 0.7076, 0.9582, 0.7589, 0.9662, 0.5685, 0.8444, 0.6185, 0.8797, 0.5757, 0.8831, 0.5882, 0.9028, 0.5642, 0.8791, 0.5757, 0.8831, 0.5203, 0.9064, 0.5203, 0.8792, 0.5642, 0.8791, 0.5642, 0.8791, 0.5203, 0.8443, 0.5685, 0.8444, 0.5642, 0.8791, 0.5203, 0.8792, 0.5203, 0.8443, 0.5685, 0.8444, 0.5203, 0.8443, 0.5659, 0.8249, 0.5203, 0.8443, 0.5203, 0.8281, 0.5659, 0.8249, 0.5203, 0.8212, 0.5203, 0.8158, 0.5646, 0.8209, 0.5659, 0.8249, 0.5646, 0.8209, 0.5782, 0.8132, 0.5659, 0.8249, 0.5203, 0.8212, 0.5646, 0.8209, 0.5659, 0.8249, 0.5203, 0.8281, 0.5203, 0.8212, 0.6205, 0.8798, 0.6185, 0.8797, 0.6386, 0.89, 0.6412, 0.9261, 0.6197, 0.9327, 0.6216, 0.9291, 0.603, 0.9143, 0.6185, 0.8797, 0.6205, 0.8798, 0.6062, 0.9119, 0.603, 0.9143, 0.6205, 0.8798, 0.6197, 0.9327, 0.603, 0.9143, 0.6062, 0.9119, 0.6216, 0.9291, 0.6197, 0.9327, 0.6062, 0.9119, 0.9813, 0.3086, 0.9779, 0.4018, 0.9662, 0.3975, 0.9039, 0.3128, 0.896, 0.4044, 0.9163, 0.4046, 0.9039, 0.3128, 0.9163, 0.4046, 0.9327, 0.3114, 0.8409, 0.3096, 0.8383, 0.3545, 0.8214, 0.3991, 0.8409, 0.3096, 0.8214, 0.3991, 0.8101, 0.3089, 0.9678, 0.3087, 0.96, 0.3989, 0.9796, 0.4035, 0.9678, 0.3087, 0.9796, 0.4035, 0.9853, 0.3126, 0.8731, 0.3107, 0.8846, 0.4016, 0.896, 0.4044, 0.8731, 0.3107, 0.896, 0.4044, 0.9039, 0.3128, 0.9556, 0.2362, 0.9813, 0.3086, 0.9666, 0.3062, 0.9556, 0.2362, 0.9666, 0.3062, 0.9485, 0.2412, 0.866, 0.2462, 0.8693, 0.3112, 0.8409, 0.3096, 0.866, 0.2462, 0.8409, 0.3096, 0.8438, 0.2481, 0.9068, 0.2351, 0.9039, 0.3128, 0.9327, 0.3114, 0.9068, 0.2351, 0.9327, 0.3114, 0.9291, 0.2391, 0.8438, 0.2481, 0.8409, 0.3096, 0.8101, 0.3089, 0.8438, 0.2481, 0.8101, 0.3089, 0.82, 0.244, 0.9466, 0.2438, 0.9678, 0.3087, 0.9853, 0.3126, 0.9466, 0.2438, 0.9853, 0.3126, 0.9533, 0.2395, 0.883, 0.2376, 0.8731, 0.3107, 0.9039, 0.3128, 0.883, 0.2376, 0.9039, 0.3128, 0.9068, 0.2351, 0.9666, 0.3062, 0.9813, 0.3086, 0.9659, 0.3504, 0.9662, 0.3975, 0.9659, 0.3504, 0.9813, 0.3086, 0.9326, 0.3474, 0.9561, 0.387, 0.9285, 0.3809, 0.8409, 0.3096, 0.8693, 0.3112, 0.8383, 0.3545, 0.9326, 0.3474, 0.955, 0.3482, 0.9561, 0.387, 0.8628, 0.3554, 0.8383, 0.3545, 0.8693, 0.3112, 0.8495, 0.3672, 0.8459, 0.4011, 0.8328, 0.3997, 0.8495, 0.3672, 0.8328, 0.3997, 0.8386, 0.3624, 0.8495, 0.3672, 0.8532, 0.4025, 0.8459, 0.4011, 0.9429, 0.3621, 0.9659, 0.3504, 0.9662, 0.3975, 0.957, 0.3467, 0.9659, 0.3504, 0.9429, 0.3621, 0.9437, 0.3621, 0.9584, 0.3995, 0.9579, 0.3542, 0.9805, 0.3211, 0.9953, 0.3904, 0.9745, 0.3881, 0.8594, 0.3173, 0.8495, 0.3672, 0.8386, 0.3624, 0.8594, 0.3173, 0.8386, 0.3624, 0.8476, 0.3155, 0.9491, 0.3069, 0.957, 0.3467, 0.9429, 0.3621, 0.9491, 0.3069, 0.9429, 0.3621, 0.9373, 0.3122, 0.9373, 0.3152, 0.9437, 0.3621, 0.9579, 0.3542, 0.9373, 0.3152, 0.9579, 0.3542, 0.9469, 0.3111, 0.9112, 0.3092, 0.9017, 0.3523, 0.9253, 0.3496, 0.9112, 0.3092, 0.9253, 0.3496, 0.9249, 0.3097, 0.8383, 0.3545, 0.8328, 0.3997, 0.8214, 0.3991, 0.9713, 0.3989, 0.9546, 0.3996, 0.947, 0.3365, 0.9713, 0.3989, 0.947, 0.3365, 0.9789, 0.3356, 0.9789, 0.3356, 0.947, 0.3365, 0.9543, 0.269, 0.9789, 0.3356, 0.9543, 0.269, 0.9699, 0.2682, 0.9128, 0.7322, 0.9424, 0.7112, 0.9361, 0.7344, 0.9128, 0.7322, 0.9048, 0.7122, 0.9424, 0.7112, 0.9272, 0.6675, 0.9048, 0.7122, 0.9045, 0.6733, 0.9424, 0.7112, 0.9272, 0.6675, 0.945, 0.6748, 0.9048, 0.7122, 0.9272, 0.6675, 0.9424, 0.7112, 0.9424, 0.7108, 0.9797, 0.7136, 0.9633, 0.7581, 0.9424, 0.7108, 0.9633, 0.7581, 0.9366, 0.7341, 0.9129, 0.7322, 0.9635, 0.7585, 0.9107, 0.7619, 0.9372, 0.7343, 0.9635, 0.7585, 0.9129, 0.7322, 0.9129, 0.7322, 0.9107, 0.7619, 0.8682, 0.7333, 0.9131, 0.7318, 0.8684, 0.7329, 0.9047, 0.713, 0.9047, 0.713, 0.8684, 0.7329, 0.8684, 0.699, 0.9047, 0.713, 0.8684, 0.699, 0.9039, 0.6746, 0.9459, 0.6744, 0.9914, 0.6842, 0.9797, 0.7136, 0.9459, 0.6744, 0.9797, 0.7136, 0.9424, 0.7108, 0.9039, 0.6746, 0.8684, 0.699, 0.8632, 0.6596, 0.8626, 0.6593, 0.8393, 0.6686, 0.8391, 0.6593, 0.8391, 0.6593, 0.8149, 0.6856, 0.8208, 0.6593, 0.9854, 0.6579, 0.9914, 0.6842, 0.9459, 0.6744, 0.9026, 0.6163, 0.9039, 0.6746, 0.8632, 0.6596, 0.9026, 0.6163, 0.8632, 0.6596, 0.8678, 0.611, 0.868, 0.6111, 0.8626, 0.6593, 0.8391, 0.6593, 0.868, 0.6111, 0.8391, 0.6593, 0.8408, 0.6097, 0.9288, 0.6183, 0.9272, 0.6675, 0.9045, 0.6733, 0.9288, 0.6183, 0.9045, 0.6733, 0.9018, 0.6167, 0.8408, 0.6097, 0.8391, 0.6593, 0.8208, 0.6593, 0.8408, 0.6097, 0.8208, 0.6593, 0.8196, 0.6111, 0.9835, 0.6122, 0.9854, 0.6579, 0.9459, 0.6744, 0.9835, 0.6122, 0.9459, 0.6744, 0.9497, 0.6173, 0.9502, 0.6165, 0.945, 0.6748, 0.9272, 0.6675, 0.9502, 0.6165, 0.9272, 0.6675, 0.9288, 0.6183, 0.909, 0.5662, 0.9026, 0.6163, 0.8678, 0.611, 0.909, 0.5662, 0.8678, 0.611, 0.8804, 0.5613, 0.8803, 0.5608, 0.868, 0.6111, 0.8408, 0.6097, 0.8803, 0.5608, 0.8408, 0.6097, 0.8589, 0.5598, 0.93, 0.5671, 0.9288, 0.6183, 0.9018, 0.6167, 0.93, 0.5671, 0.9018, 0.6167, 0.9087, 0.5655, 0.8589, 0.5598, 0.8408, 0.6097, 0.8196, 0.6111, 0.8589, 0.5598, 0.8196, 0.6111, 0.8423, 0.5607, 0.9839, 0.5613, 0.9835, 0.6122, 0.9497, 0.6173, 0.9839, 0.5613, 0.9497, 0.6173, 0.947, 0.566, 0.9467, 0.5658, 0.9502, 0.6165, 0.9288, 0.6183, 0.9467, 0.5658, 0.9288, 0.6183, 0.93, 0.5671, 0.9046, 0.5204, 0.909, 0.5662, 0.8804, 0.5613, 0.9046, 0.5204, 0.8804, 0.5613, 0.8807, 0.516, 0.8803, 0.5161, 0.8803, 0.5608, 0.8589, 0.5598, 0.8803, 0.5161, 0.8589, 0.5598, 0.8552, 0.5133, 0.9297, 0.5205, 0.93, 0.5671, 0.9087, 0.5655, 0.9297, 0.5205, 0.9087, 0.5655, 0.9045, 0.5208, 0.8552, 0.5133, 0.8589, 0.5598, 0.8423, 0.5607, 0.8552, 0.5133, 0.8423, 0.5607, 0.8355, 0.5127, 0.9905, 0.5127, 0.9839, 0.5613, 0.947, 0.566, 0.9905, 0.5127, 0.947, 0.566, 0.9502, 0.5174, 0.9494, 0.5177, 0.9467, 0.5658, 0.93, 0.5671, 0.9494, 0.5177, 0.93, 0.5671, 0.9297, 0.5205, 0.9112, 0.4304, 0.9046, 0.5204, 0.8807, 0.516, 0.9112, 0.4304, 0.8807, 0.516, 0.8926, 0.4297, 0.8918, 0.4295, 0.8803, 0.5161, 0.8552, 0.5133, 0.8918, 0.4295, 0.8552, 0.5133, 0.876, 0.4277, 0.9266, 0.4306, 0.9297, 0.5205, 0.9045, 0.5208, 0.9266, 0.4306, 0.9045, 0.5208, 0.9108, 0.4308, 0.876, 0.4277, 0.8552, 0.5133, 0.8355, 0.5127, 0.876, 0.4277, 0.8355, 0.5127, 0.8672, 0.4273, 0.9579, 0.4252, 0.9905, 0.5127, 0.9502, 0.5174, 0.9579, 0.4252, 0.9502, 0.5174, 0.9427, 0.4284, 0.9429, 0.4287, 0.9494, 0.5177, 0.9297, 0.5205, 0.9429, 0.4287, 0.9297, 0.5205, 0.9266, 0.4306, 0.7441, 0.1997, 0.7807, 0.1745, 0.7563, 0.1749, 0.7441, 0.1997, 0.7942, 0.1992, 0.7807, 0.1745, 0.7441, 0.1997, 0.7535, 0.2219, 0.7942, 0.1992, 0.7942, 0.1992, 0.7535, 0.2219, 0.7855, 0.2215, 0.7885, 0.2252, 0.7965, 0.3116, 0.778, 0.3148, 0.7885, 0.2252, 0.778, 0.3148, 0.7716, 0.2285, 0.7716, 0.2285, 0.778, 0.3148, 0.7498, 0.3131, 0.7716, 0.2285, 0.7498, 0.3131, 0.7522, 0.2268, 0.6895, 0.2216, 0.6909, 0.3079, 0.6705, 0.3116, 0.6895, 0.2216, 0.6705, 0.3116, 0.6625, 0.2252, 0.7522, 0.2268, 0.7498, 0.3131, 0.7284, 0.3096, 0.7522, 0.2268, 0.7284, 0.3096, 0.7356, 0.2232, 0.7356, 0.2232, 0.7284, 0.3096, 0.7069, 0.306, 0.7356, 0.2232, 0.7069, 0.306, 0.7124, 0.2197, 0.7124, 0.2197, 0.7069, 0.306, 0.6909, 0.3079, 0.7124, 0.2197, 0.6909, 0.3079, 0.6895, 0.2216, 0.7058, 0.1817, 0.7152, 0.1672, 0.6905, 0.1676, 0.7058, 0.1817, 0.6905, 0.1676, 0.6959, 0.1819, 0.6959, 0.1819, 0.6905, 0.1676, 0.6781, 0.1925, 0.6959, 0.1819, 0.6781, 0.1925, 0.691, 0.1919, 0.7113, 0.1917, 0.7289, 0.192, 0.7152, 0.1672, 0.7113, 0.1917, 0.7152, 0.1672, 0.7058, 0.1817, 0.691, 0.1919, 0.6781, 0.1925, 0.6876, 0.2148, 0.691, 0.1919, 0.6876, 0.2148, 0.6948, 0.2008, 0.6948, 0.2008, 0.6876, 0.2148, 0.7201, 0.2144, 0.6948, 0.2008, 0.7201, 0.2144, 0.7078, 0.2006, 0.7078, 0.2006, 0.7201, 0.2144, 0.7289, 0.192, 0.7078, 0.2006, 0.7289, 0.192, 0.7113, 0.1917, 0.7675, 0.0152, 0.7978, 0.00692, 0.7744, 0.04945, 0.7978, 0.00692, 0.8178, 0.05707, 0.7744, 0.04945, 0.7978, 0.00692, 0.8987, 0.01113, 0.8178, 0.05707, 0.8987, 0.01113, 0.9044, 0.04851, 0.8178, 0.05707, 0.8987, 0.01113, 0.9155, 0.03101, 0.9044, 0.04851, 0.8627, 0.117, 0.8377, 0.2162, 0.8554, 0.2158, 0.8627, 0.117, 0.8554, 0.2158, 0.8839, 0.1167, 0.8389, 0.1326, 0.8369, 0.2202, 0.805, 0.2167, 0.8389, 0.1326, 0.805, 0.2167, 0.8186, 0.1296, 0.8914, 0.1232, 0.8673, 0.2235, 0.842, 0.2206, 0.8914, 0.1232, 0.842, 0.2206, 0.8654, 0.1208, 0.8839, 0.1167, 0.8554, 0.2158, 0.8972, 0.2157, 0.8839, 0.1167, 0.8972, 0.2157, 0.9024, 0.1194, 0.8914, 0.1232, 0.9008, 0.224, 0.8673, 0.2235, 0.9342, 0.119, 0.9456, 0.2228, 0.9473, 0.1224, 0.9342, 0.119, 0.9043, 0.215, 0.9263, 0.2184, 0.9342, 0.119, 0.9263, 0.2184, 0.9456, 0.2228, 0.7661, 0.07697, 0.8627, 0.117, 0.8839, 0.1167, 0.7661, 0.07697, 0.8839, 0.1167, 0.7977, 0.07697, 0.7178, 0.09628, 0.8107, 0.1183, 0.8082, 0.1386, 0.7178, 0.09628, 0.8082, 0.1386, 0.7105, 0.1399, 0.7645, 0.08657, 0.837, 0.1132, 0.8107, 0.1183, 0.7645, 0.08657, 0.8107, 0.1183, 0.7178, 0.09628, 0.9029, 0.07597, 0.8839, 0.1167, 0.9024, 0.1194, 0.7977, 0.07697, 0.8839, 0.1167, 0.9029, 0.07597, 0.9606, 0.07573, 0.9342, 0.119, 0.9473, 0.1224, 0.9091, 0.07637, 0.8914, 0.1232, 0.8198, 0.07737, 0.921, 0.07573, 0.9342, 0.119, 0.9421, 0.07573, 0.9421, 0.07573, 0.9342, 0.119, 0.9606, 0.07573, 0.7661, 0.062, 0.7661, 0.07697, 0.7977, 0.07697, 0.7661, 0.062, 0.7977, 0.07697, 0.7977, 0.062, 0.7652, 0.06053, 0.764, 0.07766, 0.7149, 0.07766, 0.7652, 0.06053, 0.7149, 0.07766, 0.7161, 0.06053, 0.8189, 0.0624, 0.8198, 0.07737, 0.7736, 0.07737, 0.8189, 0.0624, 0.7736, 0.07737, 0.7736, 0.0624, 0.7977, 0.062, 0.7977, 0.07697, 0.9029, 0.07597, 0.7977, 0.062, 0.9029, 0.07597, 0.9029, 0.0626, 0.9091, 0.063, 0.9091, 0.07637, 0.8198, 0.07737, 0.9091, 0.063, 0.8198, 0.07737, 0.8189, 0.0624, 0.9217, 0.06241, 0.921, 0.07573, 0.9421, 0.07573, 0.9217, 0.06241, 0.9421, 0.07573, 0.9427, 0.06241, 0.9427, 0.06241, 0.9421, 0.07573, 0.9606, 0.07573, 0.9427, 0.06241, 0.9606, 0.07573, 0.9612, 0.06241, 0.7744, 0.05068, 0.7978, 0.008155, 0.7675, 0.01644, 0.7744, 0.05068, 0.8178, 0.05831, 0.7978, 0.008155, 0.8178, 0.05831, 0.8987, 0.01236, 0.7978, 0.008155, 0.8178, 0.05831, 0.9044, 0.04975, 0.8987, 0.01236, 0.9044, 0.04975, 0.9155, 0.03224, 0.8987, 0.01236, 0.8556, 0.2162, 0.838, 0.2166, 0.8629, 0.1174, 0.8842, 0.1171, 0.8556, 0.2162, 0.8629, 0.1174, 0.8051, 0.2179, 0.837, 0.2215, 0.839, 0.1338, 0.8187, 0.1308, 0.8051, 0.2179, 0.839, 0.1338, 0.8418, 0.2202, 0.867, 0.2231, 0.8912, 0.1228, 0.8652, 0.1204, 0.8418, 0.2202, 0.8912, 0.1228, 0.8975, 0.2161, 0.8556, 0.2162, 0.8842, 0.1171, 0.9027, 0.1198, 0.8975, 0.2161, 0.8842, 0.1171, 0.867, 0.2231, 0.9005, 0.2236, 0.8912, 0.1228, 0.9464, 0.1224, 0.9447, 0.2228, 0.9333, 0.119, 0.9254, 0.2184, 0.9034, 0.215, 0.9333, 0.119, 0.9447, 0.2228, 0.9254, 0.2184, 0.9333, 0.119, 0.8842, 0.1171, 0.8629, 0.1174, 0.7663, 0.07737, 0.798, 0.07737, 0.8842, 0.1171, 0.7663, 0.07737, 0.8082, 0.139, 0.8107, 0.1187, 0.7178, 0.09668, 0.7105, 0.1403, 0.8082, 0.139, 0.7178, 0.09668, 0.8107, 0.1187, 0.837, 0.1136, 0.7645, 0.08698, 0.7178, 0.09668, 0.8107, 0.1187, 0.7645, 0.08698, 0.9027, 0.1198, 0.8842, 0.1171, 0.9032, 0.07637, 0.9032, 0.07637, 0.8842, 0.1171, 0.798, 0.07737, 0.9464, 0.1224, 0.9333, 0.119, 0.9597, 0.07573, 0.8195, 0.07697, 0.8912, 0.1228, 0.9088, 0.07597, 0.9412, 0.07573, 0.9333, 0.119, 0.9201, 0.07573, 0.9597, 0.07573, 0.9333, 0.119, 0.9412, 0.07573, 0.798, 0.07737, 0.7663, 0.07737, 0.7663, 0.0624, 0.798, 0.0624, 0.798, 0.07737, 0.7663, 0.0624, 0.7155, 0.07766, 0.7646, 0.07766, 0.7658, 0.06053, 0.7167, 0.06053, 0.7155, 0.07766, 0.7658, 0.06053, 0.7733, 0.07697, 0.8195, 0.07697, 0.8186, 0.062, 0.7733, 0.062, 0.7733, 0.07697, 0.8186, 0.062, 0.9032, 0.07637, 0.798, 0.07737, 0.798, 0.0624, 0.9032, 0.063, 0.9032, 0.07637, 0.798, 0.0624, 0.8195, 0.07697, 0.9088, 0.07597, 0.9088, 0.0626, 0.8186, 0.062, 0.8195, 0.07697, 0.9088, 0.0626, 0.9412, 0.07573, 0.9201, 0.07573, 0.9208, 0.06241, 0.9418, 0.06241, 0.9412, 0.07573, 0.9208, 0.06241, 0.9597, 0.07573, 0.9412, 0.07573, 0.9418, 0.06241, 0.9603, 0.06241, 0.9597, 0.07573, 0.9418, 0.06241, 0.1885, 0.4263, 0.2342, 0.4365, 0.1885, 0.4985, 0.2342, 0.4365, 0.2367, 0.4965, 0.1885, 0.4985, 0.2342, 0.4365, 0.2912, 0.4613, 0.2367, 0.4965, 0.2912, 0.4613, 0.2859, 0.5148, 0.2367, 0.4965, 0.2912, 0.4613, 0.3384, 0.4532, 0.3417, 0.5113, 0.3417, 0.5113, 0.2859, 0.5148, 0.2912, 0.4613, 0.2169, 0.2323, 0.1885, 0.4263, 0.1885, 0.3907, 0.2516, 0.236, 0.1885, 0.4263, 0.2169, 0.2323, 0.2516, 0.236, 0.2342, 0.4365, 0.1885, 0.4263, 0.3004, 0.2403, 0.2342, 0.4365, 0.2516, 0.236, 0.3004, 0.2403, 0.2912, 0.4613, 0.2342, 0.4365, 0.3252, 0.2433, 0.2912, 0.4613, 0.3004, 0.2403, 0.2169, 0.2323, 0.1885, 0.3907, 0.1885, 0.4026, 0.2169, 0.2323, 0.1885, 0.4026, 0.194, 0.229, 0.3737, 0.2382, 0.3384, 0.4532, 0.2912, 0.4613, 0.3737, 0.2382, 0.2912, 0.4613, 0.3252, 0.2433, 0.2551, 0.2068, 0.2516, 0.236, 0.2169, 0.2323, 0.2551, 0.2068, 0.2169, 0.2323, 0.2204, 0.2038, 0.3021, 0.2096, 0.3004, 0.2403, 0.2516, 0.236, 0.3021, 0.2096, 0.2516, 0.236, 0.2551, 0.2068, 0.3288, 0.2148, 0.3252, 0.2433, 0.3004, 0.2403, 0.3288, 0.2148, 0.3004, 0.2403, 0.3021, 0.2096, 0.2204, 0.2038, 0.2169, 0.2323, 0.194, 0.229, 0.2204, 0.2038, 0.194, 0.229, 0.1975, 0.2005, 0.3772, 0.2096, 0.3737, 0.2382, 0.3252, 0.2433, 0.3772, 0.2096, 0.3252, 0.2433, 0.3288, 0.2148, 0.261, 0.0434, 0.2551, 0.2068, 0.2204, 0.2038, 0.261, 0.0434, 0.2204, 0.2038, 0.2405, 0.04295, 0.3213, 0.04814, 0.3021, 0.2096, 0.2551, 0.2068, 0.3213, 0.04814, 0.2551, 0.2068, 0.261, 0.0434, 0.3213, 0.04814, 0.3288, 0.2148, 0.3021, 0.2096, 0.3347, 0.05153, 0.3288, 0.2148, 0.3213, 0.04814, 0.2405, 0.04295, 0.2204, 0.2038, 0.1975, 0.2005, 0.2405, 0.04295, 0.1975, 0.2005, 0.2034, 0.0364, 0.3832, 0.04644, 0.3772, 0.2096, 0.3288, 0.2148, 0.3832, 0.04644, 0.3288, 0.2148, 0.3347, 0.05153, 0.2722, 0.03732, 0.261, 0.0434, 0.2405, 0.04295, 0.2722, 0.03732, 0.2405, 0.04295, 0.2585, 0.037, 0.3125, 0.04075, 0.3213, 0.04814, 0.261, 0.0434, 0.3125, 0.04075, 0.261, 0.0434, 0.2722, 0.03732, 0.3215, 0.0432, 0.3347, 0.05153, 0.3213, 0.04814, 0.3215, 0.0432, 0.3213, 0.04814, 0.3125, 0.04075, 0.2585, 0.037, 0.2405, 0.04295, 0.2034, 0.0364, 0.2585, 0.037, 0.2034, 0.0364, 0.2562, 0.03695, 0.3189, 0.04361, 0.3832, 0.04644, 0.3347, 0.05153, 0.3189, 0.04361, 0.3347, 0.05153, 0.3215, 0.0432, 0.2743, 0.02338, 0.3213, 0.04814, 0.261, 0.0434, 0.3347, 0.05153, 0.3409, 0.02008, 0.3832, 0.04644, 0.3213, 0.04814, 0.3561, 0.001503, 0.3347, 0.05153, 0.243, 0.009294, 0.261, 0.0434, 0.2405, 0.04295, 0.2278, 0.01013, 0.2405, 0.04295, 0.2034, 0.0364, 0.1885, 0.4985, 0.1428, 0.4365, 0.1885, 0.4263, 0.1885, 0.4985, 0.1404, 0.4965, 0.1428, 0.4365, 0.1404, 0.4965, 0.08591, 0.4613, 0.1428, 0.4365, 0.1404, 0.4965, 0.08352, 0.5084, 0.08591, 0.4613, 0.04626, 0.5121, 0.04956, 0.4612, 0.08591, 0.4613, 0.08591, 0.4613, 0.08352, 0.5084, 0.04626, 0.5121, 0.1885, 0.3907, 0.1885, 0.4263, 0.1689, 0.2348, 0.1689, 0.2348, 0.1885, 0.4263, 0.1255, 0.236, 0.1885, 0.4263, 0.1428, 0.4365, 0.1255, 0.236, 0.1255, 0.236, 0.1428, 0.4365, 0.07666, 0.2403, 0.1428, 0.4365, 0.08591, 0.4613, 0.07666, 0.2403, 0.07666, 0.2403, 0.08591, 0.4613, 0.05186, 0.2433, 0.1885, 0.4026, 0.1885, 0.3907, 0.1689, 0.2348, 0.1896, 0.2298, 0.1885, 0.4026, 0.1689, 0.2348, 0.08591, 0.4613, 0.04956, 0.4612, 0.0143, 0.2462, 0.05186, 0.2433, 0.08591, 0.4613, 0.0143, 0.2462, 0.1689, 0.2348, 0.1255, 0.236, 0.122, 0.2068, 0.1653, 0.2062, 0.1689, 0.2348, 0.122, 0.2068, 0.1255, 0.236, 0.07666, 0.2403, 0.075, 0.2096, 0.122, 0.2068, 0.1255, 0.236, 0.075, 0.2096, 0.07666, 0.2403, 0.05186, 0.2433, 0.04831, 0.2148, 0.075, 0.2096, 0.07666, 0.2403, 0.04831, 0.2148, 0.1896, 0.2298, 0.1689, 0.2348, 0.1653, 0.2062, 0.1861, 0.2013, 0.1896, 0.2298, 0.1653, 0.2062, 0.05186, 0.2433, 0.0143, 0.2462, 0.01075, 0.2177, 0.04831, 0.2148, 0.05186, 0.2433, 0.01075, 0.2177, 0.1653, 0.2062, 0.122, 0.2068, 0.116, 0.0434, 0.1594, 0.04214, 0.1653, 0.2062, 0.116, 0.0434, 0.122, 0.2068, 0.075, 0.2096, 0.05579, 0.04814, 0.116, 0.0434, 0.122, 0.2068, 0.05579, 0.04814, 0.075, 0.2096, 0.04831, 0.2148, 0.05579, 0.04814, 0.05579, 0.04814, 0.04831, 0.2148, 0.04238, 0.05153, 0.1861, 0.2013, 0.1653, 0.2062, 0.1594, 0.04214, 0.1802, 0.03721, 0.1861, 0.2013, 0.1594, 0.04214, 0.04831, 0.2148, 0.01075, 0.2177, 0.004817, 0.05453, 0.04238, 0.05153, 0.04831, 0.2148, 0.004817, 0.05453, 0.1594, 0.04214, 0.116, 0.0434, 0.1049, 0.03732, 0.1186, 0.037, 0.1594, 0.04214, 0.1049, 0.03732, 0.116, 0.0434, 0.05579, 0.04814, 0.06459, 0.04075, 0.1049, 0.03732, 0.116, 0.0434, 0.06459, 0.04075, 0.05579, 0.04814, 0.04238, 0.05153, 0.05562, 0.0432, 0.06459, 0.04075, 0.05579, 0.04814, 0.05562, 0.0432, 0.1802, 0.03721, 0.1594, 0.04214, 0.1186, 0.037, 0.1208, 0.03695, 0.1802, 0.03721, 0.1186, 0.037, 0.04238, 0.05153, 0.004817, 0.05453, 0.05819, 0.04361, 0.05562, 0.0432, 0.04238, 0.05153, 0.05819, 0.04361, 0.116, 0.0434, 0.05579, 0.04814, 0.1027, 0.02338, 0.004817, 0.05453, 0.03617, 0.02008, 0.04238, 0.05153, 0.04238, 0.05153, 0.02099, 0.001503, 0.05579, 0.04814, 0.1594, 0.04214, 0.116, 0.0434, 0.1341, 0.009294, 0.1802, 0.03721, 0.1594, 0.04214, 0.1492, 0.01013, 0.5281, 0.4395, 0.5281, 0.5004, 0.4802, 0.4438, 0.4802, 0.4438, 0.5281, 0.5004, 0.4848, 0.5017, 0.4802, 0.4438, 0.4848, 0.5017, 0.4352, 0.5044, 0.4352, 0.5044, 0.4382, 0.4468, 0.4802, 0.4438, 0.4461, 0.2292, 0.4802, 0.4438, 0.4382, 0.4468, 0.4461, 0.2292, 0.4382, 0.4468, 0.4058, 0.2338, 0.492, 0.2256, 0.5281, 0.3911, 0.5281, 0.4395, 0.4461, 0.2292, 0.5281, 0.4395, 0.4802, 0.4438, 0.492, 0.2256, 0.5281, 0.4395, 0.4461, 0.2292, 0.4887, 0.1973, 0.492, 0.2256, 0.4461, 0.2292, 0.4887, 0.1973, 0.4461, 0.2292, 0.4429, 0.2009, 0.4429, 0.2009, 0.4461, 0.2292, 0.4058, 0.2338, 0.4429, 0.2009, 0.4058, 0.2338, 0.4025, 0.2055, 0.4833, 0.0347, 0.4887, 0.1973, 0.4429, 0.2009, 0.4833, 0.0347, 0.4429, 0.2009, 0.4374, 0.03874, 0.4374, 0.03874, 0.4429, 0.2009, 0.4025, 0.2055, 0.4374, 0.03874, 0.4025, 0.2055, 0.397, 0.04385, 0.4657, 0.02883, 0.4833, 0.0347, 0.4374, 0.03874, 0.4657, 0.02883, 0.4374, 0.03874, 0.4351, 0.03175, 0.4351, 0.03175, 0.4374, 0.03874, 0.397, 0.04385, 0.4351, 0.03175, 0.397, 0.04385, 0.408, 0.03543, 0.4374, 0.03874, 0.397, 0.04385, 0.414, 0.005197, 0.4374, 0.03874, 0.4604, 0.02034, 0.4833, 0.0347, 0.576, 0.4438, 0.5281, 0.5004, 0.5281, 0.4395, 0.5715, 0.5017, 0.5281, 0.5004, 0.576, 0.4438, 0.621, 0.5044, 0.5715, 0.5017, 0.576, 0.4438, 0.576, 0.4438, 0.618, 0.4468, 0.621, 0.5044, 0.618, 0.4468, 0.576, 0.4438, 0.6101, 0.2292, 0.6505, 0.2338, 0.618, 0.4468, 0.6101, 0.2292, 0.5281, 0.4395, 0.5281, 0.3911, 0.5642, 0.2256, 0.576, 0.4438, 0.5281, 0.4395, 0.6101, 0.2292, 0.6101, 0.2292, 0.5281, 0.4395, 0.5642, 0.2256, 0.6101, 0.2292, 0.5642, 0.2256, 0.5675, 0.1973, 0.6133, 0.2009, 0.6101, 0.2292, 0.5675, 0.1973, 0.6505, 0.2338, 0.6101, 0.2292, 0.6133, 0.2009, 0.6537, 0.2055, 0.6505, 0.2338, 0.6133, 0.2009, 0.6133, 0.2009, 0.5675, 0.1973, 0.573, 0.0347, 0.6188, 0.03874, 0.6133, 0.2009, 0.573, 0.0347, 0.6537, 0.2055, 0.6133, 0.2009, 0.6188, 0.03874, 0.6592, 0.04385, 0.6537, 0.2055, 0.6188, 0.03874, 0.6188, 0.03874, 0.573, 0.0347, 0.5905, 0.02883, 0.6211, 0.03175, 0.6188, 0.03874, 0.5905, 0.02883, 0.6592, 0.04385, 0.6188, 0.03874, 0.6211, 0.03175, 0.6482, 0.03543, 0.6592, 0.04385, 0.6211, 0.03175, 0.6422, 0.005197, 0.6592, 0.04385, 0.6188, 0.03874, 0.573, 0.0347, 0.5958, 0.02034, 0.6188, 0.03874, 0.1302, 0.6724, 0.1803, 0.5416, 0.1904, 0.6704, 0.1302, 0.5444, 0.1803, 0.5416, 0.1302, 0.6724, 0.1904, 0.6704, 0.2042, 0.7447, 0.1302, 0.6724, 0.1302, 0.6724, 0.2042, 0.7447, 0.1302, 0.7486, 0.2042, 0.7447, 0.2121, 0.8287, 0.1302, 0.7486, 0.1302, 0.7486, 0.2121, 0.8287, 0.1302, 0.8366, 0.2121, 0.8287, 0.1302, 0.9187, 0.1302, 0.8366, 0.2121, 0.8287, 0.214, 0.8884, 0.1302, 0.9187, 0.1803, 0.5416, 0.2315, 0.5671, 0.1904, 0.6704, 0.1904, 0.6704, 0.2315, 0.5671, 0.2239, 0.6688, 0.2239, 0.6688, 0.2042, 0.7447, 0.1904, 0.6704, 0.2239, 0.6688, 0.2357, 0.745, 0.2042, 0.7447, 0.2357, 0.745, 0.2472, 0.8291, 0.2042, 0.7447, 0.2042, 0.7447, 0.2472, 0.8291, 0.2121, 0.8287, 0.2472, 0.8291, 0.2472, 0.8779, 0.2121, 0.8287, 0.2472, 0.8779, 0.214, 0.8884, 0.2121, 0.8287, 0.214, 0.8884, 0.2472, 0.8779, 0.2472, 0.9092, 0.214, 0.8884, 0.2472, 0.9092, 0.2134, 0.931, 0.214, 0.8884, 0.2134, 0.931, 0.1627, 0.9431, 0.1302, 0.9187, 0.214, 0.8884, 0.1627, 0.9431, 0.2472, 0.8095, 0.2472, 0.8291, 0.2357, 0.745, 0.2472, 0.9092, 0.244, 0.9586, 0.2134, 0.931, 0.2134, 0.931, 0.244, 0.9586, 0.1714, 0.9899, 0.2134, 0.931, 0.1714, 0.9899, 0.1627, 0.9431, 0.2566, 0.7961, 0.2472, 0.8291, 0.2472, 0.8095, 0.07006, 0.6704, 0.08012, 0.5416, 0.1302, 0.6724, 0.1302, 0.6724, 0.08012, 0.5416, 0.1302, 0.5444, 0.1302, 0.6724, 0.05625, 0.7447, 0.07006, 0.6704, 0.1302, 0.7486, 0.05625, 0.7447, 0.1302, 0.6724, 0.1302, 0.7486, 0.04835, 0.8287, 0.05625, 0.7447, 0.1302, 0.8366, 0.04835, 0.8287, 0.1302, 0.7486, 0.1302, 0.8366, 0.1302, 0.9187, 0.04835, 0.8287, 0.1302, 0.9187, 0.04638, 0.8884, 0.04835, 0.8287, 0.07006, 0.6704, 0.0289, 0.5671, 0.08012, 0.5416, 0.03651, 0.6688, 0.0289, 0.5671, 0.07006, 0.6704, 0.07006, 0.6704, 0.05625, 0.7447, 0.03651, 0.6688, 0.05625, 0.7447, 0.02467, 0.745, 0.03651, 0.6688, 0.05625, 0.7447, 0.01325, 0.8291, 0.02467, 0.745, 0.04835, 0.8287, 0.01325, 0.8291, 0.05625, 0.7447, 0.04835, 0.8287, 0.01325, 0.8779, 0.01325, 0.8291, 0.04835, 0.8287, 0.04638, 0.8884, 0.01325, 0.8779, 0.01325, 0.9092, 0.01325, 0.8779, 0.04638, 0.8884, 0.04704, 0.931, 0.01325, 0.9092, 0.04638, 0.8884, 0.09769, 0.9431, 0.04704, 0.931, 0.04638, 0.8884, 0.09769, 0.9431, 0.04638, 0.8884, 0.1302, 0.9187, 0.02467, 0.745, 0.01325, 0.8291, 0.01325, 0.8095, 0.04704, 0.931, 0.0101, 0.9586, 0.01325, 0.9092, 0.08271, 0.9899, 0.0101, 0.9586, 0.04704, 0.931, 0.09769, 0.9431, 0.08271, 0.9899, 0.04704, 0.931, 0.01325, 0.8095, 0.01325, 0.8291, 0.00386, 0.7961, 0.2731, 0.5359, 0.3189, 0.6557, 0.2798, 0.6525, 0.2731, 0.5359, 0.3122, 0.5414, 0.3189, 0.6557, 0.3189, 0.6557, 0.2694, 0.74, 0.2798, 0.6525, 0.3189, 0.6557, 0.3085, 0.7413, 0.2694, 0.74, 0.3085, 0.7413, 0.3016, 0.8161, 0.2694, 0.74, 0.3016, 0.8161, 0.3085, 0.7413, 0.3016, 0.8441, 0.3122, 0.5414, 0.3616, 0.537, 0.3189, 0.6557, 0.3616, 0.537, 0.3616, 0.6523, 0.3189, 0.6557, 0.3616, 0.6523, 0.3085, 0.7413, 0.3189, 0.6557, 0.3616, 0.6523, 0.3616, 0.7388, 0.3085, 0.7413, 0.3616, 0.7388, 0.3016, 0.8441, 0.3085, 0.7413, 0.3616, 0.7388, 0.3616, 0.8477, 0.3016, 0.8441, 0.3616, 0.8477, 0.3016, 0.8927, 0.3016, 0.8441, 0.3616, 0.8477, 0.3616, 0.8926, 0.3016, 0.8927, 0.3616, 0.8926, 0.3016, 0.9431, 0.3016, 0.8927, 0.3616, 0.8926, 0.3616, 0.9422, 0.3016, 0.9431, 0.3016, 0.9431, 0.3616, 0.9422, 0.3631, 0.9707, 0.3631, 0.9707, 0.3668, 0.9901, 0.3016, 0.9431, 0.3616, 0.537, 0.4048, 0.5349, 0.3616, 0.6523, 0.4048, 0.5349, 0.4048, 0.6406, 0.3616, 0.6523, 0.4048, 0.6406, 0.3616, 0.7388, 0.3616, 0.6523, 0.4048, 0.6406, 0.4048, 0.7271, 0.3616, 0.7388, 0.4048, 0.7271, 0.3616, 0.8477, 0.3616, 0.7388, 0.4048, 0.7271, 0.4048, 0.8392, 0.3616, 0.8477, 0.4048, 0.8392, 0.3616, 0.8926, 0.3616, 0.8477, 0.4048, 0.8392, 0.4048, 0.8872, 0.3616, 0.8926, 0.4048, 0.8872, 0.3616, 0.9422, 0.3616, 0.8926, 0.4048, 0.8872, 0.4048, 0.9353, 0.3616, 0.9422, 0.4048, 0.9353, 0.3631, 0.9707, 0.3616, 0.9422, 0.4048, 0.9353, 0.4048, 0.9625, 0.3631, 0.9707, 0.2933, 0.8007, 0.3016, 0.8161, 0.3016, 0.8441, 0.5287, 0.6546, 0.4907, 0.6557, 0.5354, 0.538, 0.4907, 0.6557, 0.4975, 0.5414, 0.5354, 0.538, 0.5287, 0.6546, 0.5392, 0.7421, 0.4907, 0.6557, 0.5392, 0.7421, 0.5012, 0.7413, 0.4907, 0.6557, 0.5392, 0.7421, 0.5081, 0.8161, 0.5012, 0.7413, 0.5081, 0.8441, 0.5012, 0.7413, 0.5081, 0.8161, 0.4907, 0.6557, 0.4481, 0.537, 0.4975, 0.5414, 0.4907, 0.6557, 0.4481, 0.6523, 0.4481, 0.537, 0.4907, 0.6557, 0.5012, 0.7413, 0.4481, 0.6523, 0.5012, 0.7413, 0.4481, 0.7388, 0.4481, 0.6523, 0.5012, 0.7413, 0.5081, 0.8441, 0.4481, 0.7388, 0.5081, 0.8441, 0.4481, 0.8477, 0.4481, 0.7388, 0.5081, 0.8441, 0.5081, 0.8927, 0.4481, 0.8477, 0.5081, 0.8927, 0.4481, 0.8926, 0.4481, 0.8477, 0.5081, 0.8927, 0.5081, 0.9431, 0.4481, 0.8926, 0.5081, 0.9431, 0.4481, 0.9422, 0.4481, 0.8926, 0.4466, 0.9707, 0.4481, 0.9422, 0.5081, 0.9431, 0.5081, 0.9431, 0.4451, 0.9901, 0.4466, 0.9707, 0.4481, 0.6523, 0.4048, 0.5349, 0.4481, 0.537, 0.4481, 0.6523, 0.4048, 0.6406, 0.4048, 0.5349, 0.4481, 0.6523, 0.4481, 0.7388, 0.4048, 0.6406, 0.4481, 0.7388, 0.4048, 0.7271, 0.4048, 0.6406, 0.4481, 0.7388, 0.4481, 0.8477, 0.4048, 0.7271, 0.4481, 0.8477, 0.4048, 0.8392, 0.4048, 0.7271, 0.4481, 0.8477, 0.4481, 0.8926, 0.4048, 0.8392, 0.4481, 0.8926, 0.4048, 0.8872, 0.4048, 0.8392, 0.4481, 0.8926, 0.4481, 0.9422, 0.4048, 0.8872, 0.4481, 0.9422, 0.4048, 0.9353, 0.4048, 0.8872, 0.4481, 0.9422, 0.4466, 0.9707, 0.4048, 0.9353, 0.4466, 0.9707, 0.4048, 0.9625, 0.4048, 0.9353, 0.5081, 0.8441, 0.5081, 0.8161, 0.5164, 0.8007, 0.6911, 0.7438, 0.6847, 0.719, 0.7221, 0.7408, 0.6847, 0.719, 0.7235, 0.7201, 0.7221, 0.7408, 0.7238, 0.6785, 0.7235, 0.7201, 0.7003, 0.6722, 0.682, 0.68, 0.7003, 0.6722, 0.6847, 0.719, 0.6847, 0.719, 0.7003, 0.6722, 0.7235, 0.7201, 0.6662, 0.7627, 0.646, 0.7218, 0.6846, 0.7189, 0.691, 0.7438, 0.6662, 0.7627, 0.6846, 0.7189, 0.7223, 0.7405, 0.6667, 0.7616, 0.6913, 0.7434, 0.7241, 0.7194, 0.7622, 0.7224, 0.7225, 0.7401, 0.7714, 0.6868, 0.7622, 0.7224, 0.7241, 0.7194, 0.7231, 0.6784, 0.7714, 0.6868, 0.7241, 0.7194, 0.646, 0.7218, 0.6351, 0.6904, 0.6822, 0.68, 0.6846, 0.7189, 0.646, 0.7218, 0.6822, 0.68, 0.7652, 0.6623, 0.7714, 0.6868, 0.7231, 0.6784, 0.7902, 0.6621, 0.79, 0.672, 0.7659, 0.6621, 0.8091, 0.6621, 0.8152, 0.6902, 0.7902, 0.6621, 0.6822, 0.68, 0.6351, 0.6904, 0.6414, 0.6623, 0.7652, 0.6623, 0.7231, 0.6784, 0.7267, 0.6178, 0.7626, 0.6122, 0.7652, 0.6623, 0.7267, 0.6178, 0.7902, 0.6621, 0.7659, 0.6621, 0.7615, 0.6126, 0.7896, 0.6111, 0.7902, 0.6621, 0.7615, 0.6126, 0.7238, 0.6785, 0.7003, 0.6722, 0.6987, 0.6196, 0.7266, 0.6178, 0.7238, 0.6785, 0.6987, 0.6196, 0.8091, 0.6621, 0.7902, 0.6621, 0.7896, 0.6111, 0.8115, 0.6126, 0.8091, 0.6621, 0.7896, 0.6111, 0.6822, 0.68, 0.6414, 0.6623, 0.6416, 0.6122, 0.6765, 0.6176, 0.6822, 0.68, 0.6416, 0.6122, 0.7003, 0.6722, 0.682, 0.68, 0.6766, 0.6177, 0.6987, 0.6196, 0.7003, 0.6722, 0.6766, 0.6177, 0.7626, 0.6122, 0.7267, 0.6178, 0.7194, 0.5637, 0.7488, 0.559, 0.7626, 0.6122, 0.7194, 0.5637, 0.7896, 0.6111, 0.7615, 0.6126, 0.7491, 0.5587, 0.7832, 0.5565, 0.7896, 0.6111, 0.7491, 0.5587, 0.7266, 0.6178, 0.6987, 0.6196, 0.6975, 0.5648, 0.7194, 0.5631, 0.7266, 0.6178, 0.6975, 0.5648, 0.8115, 0.6126, 0.7896, 0.6111, 0.7832, 0.5565, 0.8004, 0.5574, 0.8115, 0.6126, 0.7832, 0.5565, 0.6765, 0.6176, 0.6416, 0.6122, 0.6452, 0.5589, 0.6801, 0.564, 0.6765, 0.6176, 0.6452, 0.5589, 0.6987, 0.6196, 0.6766, 0.6177, 0.6802, 0.5634, 0.6975, 0.5648, 0.6987, 0.6196, 0.6802, 0.5634, 0.7488, 0.559, 0.7194, 0.5637, 0.724, 0.5158, 0.7487, 0.5112, 0.7488, 0.559, 0.724, 0.5158, 0.7832, 0.5565, 0.7491, 0.5587, 0.7484, 0.5116, 0.7744, 0.5086, 0.7832, 0.5565, 0.7484, 0.5116, 0.7194, 0.5631, 0.6975, 0.5648, 0.6978, 0.515, 0.7238, 0.5152, 0.7194, 0.5631, 0.6978, 0.515, 0.8004, 0.5574, 0.7832, 0.5565, 0.7744, 0.5086, 0.7948, 0.5079, 0.8004, 0.5574, 0.7744, 0.5086, 0.6801, 0.564, 0.6452, 0.5589, 0.6363, 0.5076, 0.6779, 0.5126, 0.6801, 0.564, 0.6363, 0.5076, 0.6975, 0.5648, 0.6802, 0.5634, 0.6775, 0.512, 0.6978, 0.515, 0.6975, 0.5648, 0.6775, 0.512, 0.7487, 0.5112, 0.724, 0.5158, 0.7237, 0.4509, 0.7417, 0.4486, 0.7487, 0.5112, 0.7237, 0.4509, 0.7744, 0.5086, 0.7484, 0.5116, 0.7414, 0.4483, 0.7607, 0.4457, 0.7744, 0.5086, 0.7414, 0.4483, 0.7238, 0.5152, 0.6978, 0.515, 0.704, 0.4491, 0.7234, 0.4503, 0.7238, 0.5152, 0.704, 0.4491, 0.7948, 0.5079, 0.7744, 0.5086, 0.7607, 0.4457, 0.778, 0.4444, 0.7948, 0.5079, 0.7607, 0.4457, 0.6779, 0.5126, 0.6363, 0.5076, 0.6624, 0.4446, 0.6861, 0.4472, 0.6779, 0.5126, 0.6624, 0.4446, 0.6978, 0.515, 0.6775, 0.512, 0.6867, 0.4466, 0.704, 0.4491, 0.6978, 0.515, 0.6867, 0.4466, 0.7369, 0.7623, 0.6667, 0.7616, 0.7223, 0.7405, 0.7625, 0.7223, 0.7369, 0.7623, 0.7223, 0.7405])
me_regroup02.materials.append(mat_material0)
me_regroup02.use_remesh_preserve_volume = False
me_regroup02.use_remesh_preserve_attributes = False
me_regroup02.use_mirror_vertex_groups = False
me_regroup02.update()
arm_zombie02_ms3d = bpy.data.armatures.new('zombie02.ms3d')  # bones are not reproduced

# ---- objects
ob_zombie02_ms3d = bpy.data.objects.new('zombie02.ms3d', arm_zombie02_ms3d)
ob_regroup02 = bpy.data.objects.new('Regroup02', me_regroup02)
ob_lamp = bpy.data.objects.new('Lamp', light_lamp)
ob_camera = bpy.data.objects.new('Camera', cam_camera)

# ---- transforms, parenting, visibility, modifiers, constraints
ob_zombie02_ms3d.location = (0.0, 0.0, 0.0)
ob_zombie02_ms3d.scale = (0.1187, 0.1187, 0.1187)
ob_zombie02_ms3d.show_in_front = True
ob_zombie02_ms3d.lineart.crease_threshold = 0.0
ob_regroup02.location = (0.0, 0.0, 0.0)
ob_regroup02.scale = (0.1187, 0.1187, 0.1187)
ob_regroup02.lineart.crease_threshold = 0.0
_vg = ob_regroup02.vertex_groups.new(name='Joint6')
_vg.add([230, 291], 1.0, 'REPLACE')
_vg = ob_regroup02.vertex_groups.new(name='Joint8')
_vg.add([137, 228, 229, 231, 232, 233, 234, 235, 237, 241, 261, 262, 263, 264, 265, 266, 290, 292, 293, 299, 300, 306, 307, 308, 309, 313, 314, 316, 317, 320, 321, 326, 329, 330, 331, 332, 336, 337, 341, 342, 344, 345], 1.0, 'REPLACE')
_vg = ob_regroup02.vertex_groups.new(name='Joint9')
_vg.add([21, 22, 28, 54, 55, 71, 76, 94, 130, 131, 132, 133, 134, 135, 310, 311, 312, 315, 318, 319, 322, 323, 324, 325, 327, 333, 334, 335, 338, 339, 340, 343, 346, 347, 348, 349], 1.0, 'REPLACE')
_vg = ob_regroup02.vertex_groups.new(name='Joint10')
_vg.add([0, 1, 2, 3, 4, 5, 6, 7, 8, 9, 10, 11, 12, 13, 14, 15, 16, 17, 18, 19, 20, 23, 24, 25, 26, 27, 29, 30, 31, 32, 33, 34, 35, 36, 37, 38, 39, 40, 41, 42, 43, 44, 45, 46, 47, 48, 49, 50, 51, 52, 53, 56, 57, 58, 59, 60, 61, 62, 63, 64, 65, 66, 67, 68, 69, 70, 72, 73, 74, 75, 77, 78, 79, 80, 81, 82, 83, 84, 85, 86, 87, 88, 89, 90, 91, 92, 93], 1.0, 'REPLACE')
_vg = ob_regroup02.vertex_groups.new(name='Joint11')
_vg.add([123, 124, 125, 126, 127, 128, 129, 136, 138, 139, 140, 141, 142, 143, 144, 145, 146, 147, 148, 149, 150, 151], 1.0, 'REPLACE')
_vg = ob_regroup02.vertex_groups.new(name='Joint12')
_vg.add([95, 96, 97, 98, 99, 100, 101, 102, 103, 104, 105, 106, 107, 108, 109, 110, 111, 112, 113, 114, 115, 116, 117, 118, 119, 120, 121, 122, 152, 153, 154, 155, 156, 157], 1.0, 'REPLACE')
_vg = ob_regroup02.vertex_groups.new(name='Joint14')
_vg.add([328, 350, 351, 352, 353, 354, 355, 356, 357, 358, 359, 360, 361, 362, 363, 364, 365, 366, 367, 368, 369, 370], 1.0, 'REPLACE')
_vg = ob_regroup02.vertex_groups.new(name='Joint15')
_vg.add([158, 159, 160, 161, 162, 163, 164, 165, 166, 167, 168, 169, 170, 171, 172, 173, 174, 175, 371, 372, 373, 374, 375, 376], 1.0, 'REPLACE')
_vg = ob_regroup02.vertex_groups.new(name='Joint17')
_vg.add([267, 268, 269, 270, 271, 272, 301], 1.0, 'REPLACE')
_vg = ob_regroup02.vertex_groups.new(name='Joint18')
_vg.add([209, 210, 211, 212, 213, 214, 215, 216, 217, 218, 219, 220, 273, 274, 275, 276, 277, 278, 279, 280, 281, 282, 283, 284, 285, 286, 287, 288, 289, 302, 303, 304, 305], 1.0, 'REPLACE')
_vg = ob_regroup02.vertex_groups.new(name='Joint19')
_vg.add([202, 203, 204, 205, 206, 207, 208, 221, 222, 223, 224, 225, 226, 227], 1.0, 'REPLACE')
_vg = ob_regroup02.vertex_groups.new(name='Joint21')
_vg.add([236, 238, 239, 240, 242, 243, 294], 1.0, 'REPLACE')
_vg = ob_regroup02.vertex_groups.new(name='Joint22')
_vg.add([183, 184, 185, 186, 187, 188, 189, 190, 191, 192, 193, 194, 244, 245, 246, 247, 248, 249, 250, 251, 252, 253, 254, 255, 256, 257, 258, 259, 260, 295, 296, 297, 298], 1.0, 'REPLACE')
_vg = ob_regroup02.vertex_groups.new(name='Joint23')
_vg.add([176, 177, 178, 179, 180, 181, 182, 195, 196, 197, 198, 199, 200, 201], 1.0, 'REPLACE')
_m = ob_regroup02.modifiers.new('Joint6', 'ARMATURE')
_m.object = ob_zombie02_ms3d
_m.use_bone_envelopes = True
_m.vertex_group = 'Joint6'
_m = ob_regroup02.modifiers.new('Joint8', 'ARMATURE')
_m.object = ob_zombie02_ms3d
_m.use_bone_envelopes = True
_m.vertex_group = 'Joint8'
_m = ob_regroup02.modifiers.new('Joint9', 'ARMATURE')
_m.object = ob_zombie02_ms3d
_m.use_bone_envelopes = True
_m.vertex_group = 'Joint9'
_m = ob_regroup02.modifiers.new('Joint10', 'ARMATURE')
_m.object = ob_zombie02_ms3d
_m.use_bone_envelopes = True
_m.vertex_group = 'Joint10'
_m = ob_regroup02.modifiers.new('Joint11', 'ARMATURE')
_m.object = ob_zombie02_ms3d
_m.use_bone_envelopes = True
_m.vertex_group = 'Joint11'
_m = ob_regroup02.modifiers.new('Joint12', 'ARMATURE')
_m.object = ob_zombie02_ms3d
_m.use_bone_envelopes = True
_m.vertex_group = 'Joint12'
_m = ob_regroup02.modifiers.new('Joint14', 'ARMATURE')
_m.object = ob_zombie02_ms3d
_m.use_bone_envelopes = True
_m.vertex_group = 'Joint14'
_m = ob_regroup02.modifiers.new('Joint15', 'ARMATURE')
_m.object = ob_zombie02_ms3d
_m.use_bone_envelopes = True
_m.vertex_group = 'Joint15'
_m = ob_regroup02.modifiers.new('Joint17', 'ARMATURE')
_m.object = ob_zombie02_ms3d
_m.use_bone_envelopes = True
_m.vertex_group = 'Joint17'
_m = ob_regroup02.modifiers.new('Joint18', 'ARMATURE')
_m.object = ob_zombie02_ms3d
_m.use_bone_envelopes = True
_m.vertex_group = 'Joint18'
_m = ob_regroup02.modifiers.new('Joint19', 'ARMATURE')
_m.object = ob_zombie02_ms3d
_m.use_bone_envelopes = True
_m.vertex_group = 'Joint19'
_m = ob_regroup02.modifiers.new('Joint21', 'ARMATURE')
_m.object = ob_zombie02_ms3d
_m.use_bone_envelopes = True
_m.vertex_group = 'Joint21'
_m = ob_regroup02.modifiers.new('Joint22', 'ARMATURE')
_m.object = ob_zombie02_ms3d
_m.use_bone_envelopes = True
_m.vertex_group = 'Joint22'
_m = ob_regroup02.modifiers.new('Joint23', 'ARMATURE')
_m.object = ob_zombie02_ms3d
_m.use_bone_envelopes = True
_m.vertex_group = 'Joint23'
ob_lamp.location = (14.86, 1.005, 18.89)
ob_lamp.rotation_euler = (0.6503, 0.05522, 1.866)
ob_lamp.lock_rotations_4d = False
ob_lamp.empty_display_type = 'ARROWS'
ob_lamp.color = (0.0, 0.0, 0.0, 0.0)
ob_lamp.lineart.crease_threshold = 0.0
ob_camera.location = (3.474, -1.69, 2.428)
ob_camera.rotation_euler = (1.3, -0.1684, 1.215)
ob_camera.lock_rotations_4d = False
ob_camera.empty_display_type = 'ARROWS'
ob_camera.color = (0.0, 0.0, 0.0, 0.0)
ob_camera.display_type = 'WIRE'
ob_camera.lineart.crease_threshold = 0.0

# ---- collection membership
col_collection_1.objects.link(ob_zombie02_ms3d)
col_collection_1.objects.link(ob_regroup02)
col_collection_1.objects.link(ob_lamp)
col_collection_1.objects.link(ob_camera)

# ---- scene / render settings (as saved in the file)
scene.camera = ob_camera
scene.frame_start = 1; scene.frame_end = 200; scene.frame_set(1)
scene.render.engine = 'BLENDER_EEVEE_NEXT'
scene.render.image_settings.color_mode = 'RGB'
scene.render.image_settings.compression = 90
scene.render.resolution_percentage = 50
scene.render.dither_intensity = 0.0
scene.render.bake_margin = 2
scene.render.bake_bias = 0.0
scene.cycles.use_denoising = False
scene.cycles.samples = 10
scene.cycles.sampling_pattern = 'TABULATED_SOBOL'
scene.cycles.light_sampling_threshold = 0.0
scene.cycles.use_adaptive_sampling = False
scene.cycles.use_light_tree = False
scene.cycles.blur_glossy = 0.0
scene.cycles.volume_bounces = 1
scene.cycles.pixel_filter_type = 'GAUSSIAN'
scene.cycles.sample_clamp_indirect = 0.0
scene.view_settings.view_transform = 'Standard'
scene.unit_settings.scale_length = 0.001
bpy.context.view_layer.update()
